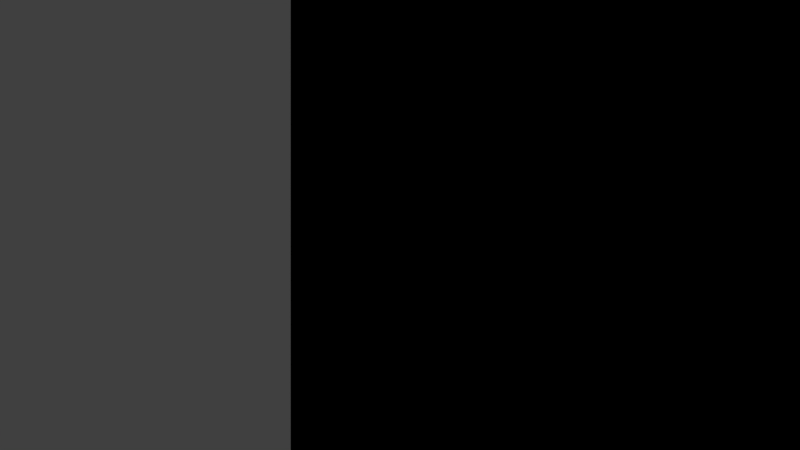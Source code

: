 # Source: map_model.blend  (saved by Blender 2.79.0; exported with 4.5.12 LTS)
import bpy
from mathutils import Matrix  # noqa: F401  (used for matrix-valued properties, if any)

bpy.ops.wm.read_factory_settings(use_empty=True)
scene = bpy.context.scene
scene.name = 'Scene'

# ---- collections
col_collection_1 = bpy.data.collections.new('Collection 1'); scene.collection.children.link(col_collection_1)

# ---- materials (node trees are filled in below, after node groups)
mat_collisions = bpy.data.materials.new('Collisions')
mat_collisions.alpha_threshold = 0.0
mat_collisions.use_transparent_shadow = False
mat_collisions.preview_render_type = 'CUBE'
mat_collisions.roughness = 0.5
mat_collisions.specular_intensity = 0.0
mat_boundingboxes = bpy.data.materials.new('BoundingBoxes')
mat_boundingboxes.alpha_threshold = 0.0
mat_boundingboxes.use_transparent_shadow = False
mat_boundingboxes.preview_render_type = 'CUBE'
mat_boundingboxes.roughness = 0.5
mat_boundingboxes.specular_intensity = 0.0
mat_doors = bpy.data.materials.new('Doors')
mat_doors.alpha_threshold = 0.0
mat_doors.use_transparent_shadow = False
mat_doors.preview_render_type = 'CUBE'
mat_doors.roughness = 0.5
mat_doors.specular_intensity = 0.0
mat_tileatlas = bpy.data.materials.new('tileatlas')
mat_tileatlas.alpha_threshold = 0.0
mat_tileatlas.use_transparent_shadow = False
mat_tileatlas.roughness = 0.5

# ---- material node trees
mat_collisions.use_nodes = True; mat_collisions.node_tree.nodes.clear()
_N = mat_collisions.node_tree.nodes; _L = mat_collisions.node_tree.links
n0 = _N.new('NodeUndefined'); n0.name = 'Output'; n0.location = (300, 300)
n0.inputs[1].default_value = 0.5
n1 = _N.new('ShaderNodeRGB'); n1.name = 'RGB'; n1.location = (20, 260)
n1.outputs[0].default_value = (0.6038, 0.03461, 0.2786, 1.0)
_L.new(n1.outputs[0], n0.inputs[0])
mat_boundingboxes.use_nodes = True; mat_boundingboxes.node_tree.nodes.clear()
_N = mat_boundingboxes.node_tree.nodes; _L = mat_boundingboxes.node_tree.links
n0 = _N.new('NodeUndefined'); n0.name = 'Output'; n0.location = (300, 300)
n0.inputs[1].default_value = 0.3
n1 = _N.new('ShaderNodeRGB'); n1.name = 'RGB'; n1.location = (20, 260)
n1.outputs[0].default_value = (0.6038, 0.5586, 0.007309, 1.0)
_L.new(n1.outputs[0], n0.inputs[0])
mat_doors.use_nodes = True; mat_doors.node_tree.nodes.clear()
_N = mat_doors.node_tree.nodes; _L = mat_doors.node_tree.links
n0 = _N.new('NodeUndefined'); n0.name = 'Output'; n0.location = (300, 300)
n0.inputs[1].default_value = 0.5
n1 = _N.new('ShaderNodeRGB'); n1.name = 'RGB'; n1.location = (60, 260)
n1.outputs[0].default_value = (0.008481, 0.1412, 0.5, 1.0)
_L.new(n1.outputs[0], n0.inputs[0])

# ---- world
world_world = bpy.data.worlds.new('World'); scene.world = world_world
world_world.color = (0.05088, 0.05088, 0.05088)
world_world.use_sun_shadow = False
world_world.sun_shadow_jitter_overblur = 0.0
world_world.cycles.sampling_method = 'MANUAL'

# ---- cameras
cam_camera = bpy.data.cameras.new('Camera')
cam_camera.type = 'ORTHO'
cam_camera.clip_end = 100.0
cam_camera.lens = 35.0
cam_camera.sensor_width = 32.0
cam_camera.sensor_height = 18.0
cam_camera.ortho_scale = 7.314
cam_camera.dof.focus_distance = 0.0
cam_camera.dof.aperture_fstop = 128.0

# ---- meshes
me_cube_035 = bpy.data.meshes.new('Cube.035')
me_cube_035.from_pydata([(0.0, 0.0, 0.0), (0.0, 2.0, 0.0), (2.0, 0.0, 0.0), (2.0, 0.0, 2.0), (2.0, 2.0, 0.0), (2.0, 2.0, 2.0)], [], [(0, 3, 5, 1), (1, 5, 4), (4, 5, 3, 2), (1, 4, 2, 0), (3, 0, 2)])
_uv = me_cube_035.uv_layers.new(name='UVMap')
_uv.uv.foreach_set('vector', [1.0, 1.0, 0.0, 1.007e-07, 0.0, 1.0, 0.0, 1.0, 0.0, 1.0, 0.0, 1.0, 0.0, 0.0, 1.0, 1.0, 0.0, 1.0, 0.0, 1.007e-07, 1.0, 0.0, 0.0, 1.0, 0.0, 0.0, 1.0, 0.0, 1.0, 1.0, 0.0, 1.007e-07, 1.0, 1.0, 1.0, 0.0])
me_cube_035.materials.append(mat_collisions)
me_cube_035.use_remesh_preserve_volume = False
me_cube_035.use_remesh_preserve_attributes = False
me_cube_035.use_mirror_vertex_groups = False
me_cube_035.update()
me_cube_034 = bpy.data.meshes.new('Cube.034')
me_cube_034.from_pydata([(0.0, 2.0, 0.0), (2.0, 0.0, 0.0), (2.0, 2.0, 0.0), (2.0, 2.0, 2.0), (0.0, 0.0, 0.0), (0.0, 2.0, 2.0), (2.0, 0.0, 2.0)], [], [(5, 6, 3), (0, 3, 2), (2, 3, 1), (2, 1, 0), (4, 0, 1), (1, 3, 6), (3, 0, 5), (4, 1, 6), (4, 5, 0), (5, 4, 6)])
_uv = me_cube_034.uv_layers.new(name='UVMap')
_uv.uv.foreach_set('vector', [0.0, 0.0, 0.0, 0.0, 0.0, 0.0, 0.0, 1.0, 0.0, 1.0, 0.0, 0.0, 0.0, 0.0, 0.0, 1.0, 0.0, 0.0, 0.0, 0.0, 0.0, 0.0, 0.0, 1.0, 0.0, 0.0, 0.0, 0.0, 0.0, 0.0, 0.0, 0.0, 0.0, 0.0, 0.0, 0.0, 0.0, 0.0, 0.0, 1.0, 0.0, 0.0, 0.0, 0.0, 0.0, 0.0, 0.0, 0.0, 0.0, 0.0, 0.0, 0.0, 0.0, 1.0, 0.0, 0.0, 0.0, 0.0, 0.0, 0.0])
me_cube_034.materials.append(mat_collisions)
me_cube_034.use_remesh_preserve_volume = False
me_cube_034.use_remesh_preserve_attributes = False
me_cube_034.use_mirror_vertex_groups = False
me_cube_034.update()
me_cube_033 = bpy.data.meshes.new('Cube.033')
me_cube_033.from_pydata([(0.0, 0.0, 0.0), (0.0, 2.0, 0.0), (2.0, 0.0, 0.0), (2.0, 0.0, 2.0), (2.0, 2.0, 0.0), (2.0, 2.0, 2.0)], [], [(0, 3, 5, 1), (1, 5, 4), (4, 5, 3, 2), (1, 4, 2, 0), (3, 0, 2)])
_uv = me_cube_033.uv_layers.new(name='UVMap')
_uv.uv.foreach_set('vector', [1.0, 1.0, 0.0, 1.007e-07, 0.0, 1.0, 0.0, 1.0, 0.0, 1.0, 0.0, 1.0, 0.0, 0.0, 1.0, 1.0, 0.0, 1.0, 0.0, 1.007e-07, 1.0, 0.0, 0.0, 1.0, 0.0, 0.0, 1.0, 0.0, 1.0, 1.0, 0.0, 1.007e-07, 1.0, 1.0, 1.0, 0.0])
me_cube_033.materials.append(mat_collisions)
me_cube_033.use_remesh_preserve_volume = False
me_cube_033.use_remesh_preserve_attributes = False
me_cube_033.use_mirror_vertex_groups = False
me_cube_033.update()
me_cube_032 = bpy.data.meshes.new('Cube.032')
me_cube_032.from_pydata([(0.0, 2.0, 0.0), (2.0, 0.0, 0.0), (2.0, 2.0, 0.0), (2.0, 2.0, 2.0), (0.0, 0.0, 0.0), (0.0, 2.0, 2.0), (2.0, 0.0, 2.0)], [], [(5, 6, 3), (0, 3, 2), (2, 3, 1), (2, 1, 0), (4, 0, 1), (1, 3, 6), (3, 0, 5), (4, 1, 6), (4, 5, 0), (5, 4, 6)])
_uv = me_cube_032.uv_layers.new(name='UVMap')
_uv.uv.foreach_set('vector', [0.0, 0.0, 0.0, 0.0, 0.0, 0.0, 0.0, 1.0, 0.0, 1.0, 0.0, 0.0, 0.0, 0.0, 0.0, 1.0, 0.0, 0.0, 0.0, 0.0, 0.0, 0.0, 0.0, 1.0, 0.0, 0.0, 0.0, 0.0, 0.0, 0.0, 0.0, 0.0, 0.0, 0.0, 0.0, 0.0, 0.0, 0.0, 0.0, 1.0, 0.0, 0.0, 0.0, 0.0, 0.0, 0.0, 0.0, 0.0, 0.0, 0.0, 0.0, 0.0, 0.0, 1.0, 0.0, 0.0, 0.0, 0.0, 0.0, 0.0])
me_cube_032.materials.append(mat_collisions)
me_cube_032.use_remesh_preserve_volume = False
me_cube_032.use_remesh_preserve_attributes = False
me_cube_032.use_mirror_vertex_groups = False
me_cube_032.update()
me_cube_030 = bpy.data.meshes.new('Cube.030')
me_cube_030.from_pydata([(0.0, 0.0, 0.0), (0.0, 0.0, 2.0), (0.0, 2.0, 0.0), (0.0, 2.0, 2.0), (2.0, 0.0, 0.0), (2.0, 0.0, 2.0), (2.0, 2.0, 0.0), (2.0, 2.0, 2.0)], [], [(0, 1, 3, 2), (2, 3, 7, 6), (6, 7, 5, 4), (4, 5, 1, 0), (2, 6, 4, 0), (7, 3, 1, 5)])
_uv = me_cube_030.uv_layers.new(name='UVMap')
_uv.uv.foreach_set('vector', [1.0, 1.0, 0.0, 1.0, 0.0, 0.0, 1.0, 0.0, 1.0, 1.0, 1.192e-07, 1.0, 0.0, 1.788e-07, 1.0, 0.0, 1.0, 1.0, 0.0, 1.0, 0.0, 1.007e-07, 1.0, 0.0, 0.0, 1.0, 0.0, 0.0, 1.0, 0.0, 1.0, 1.0, 0.0, 1.0, 0.0, 0.0, 1.0, 0.0, 1.0, 1.0, 1.0, 0.0, 1.0, 1.0, 5.431e-08, 1.0, 0.0, 0.0])
me_cube_030.materials.append(mat_collisions)
me_cube_030.use_remesh_preserve_volume = False
me_cube_030.use_remesh_preserve_attributes = False
me_cube_030.use_mirror_vertex_groups = False
me_cube_030.update()
me_cube_026 = bpy.data.meshes.new('Cube.026')
me_cube_026.from_pydata([(0.0, 0.0, 0.0), (0.0, 0.0, 2.0), (0.0, 2.0, 0.0), (0.0, 2.0, 2.0), (2.0, 0.0, 0.0), (2.0, 0.0, 2.0), (2.0, 2.0, 0.0), (2.0, 2.0, 2.0)], [], [(0, 1, 3, 2), (2, 3, 7, 6), (6, 7, 5, 4), (4, 5, 1, 0), (2, 6, 4, 0), (7, 3, 1, 5)])
_uv = me_cube_026.uv_layers.new(name='UVMap')
_uv.uv.foreach_set('vector', [1.0, 1.0, 0.0, 1.0, 0.0, 0.0, 1.0, 0.0, 1.0, 1.0, 1.192e-07, 1.0, 0.0, 1.788e-07, 1.0, 0.0, 1.0, 1.0, 0.0, 1.0, 0.0, 1.007e-07, 1.0, 0.0, 0.0, 1.0, 0.0, 0.0, 1.0, 0.0, 1.0, 1.0, 0.0, 1.0, 0.0, 0.0, 1.0, 0.0, 1.0, 1.0, 1.0, 0.0, 1.0, 1.0, 5.431e-08, 1.0, 0.0, 0.0])
me_cube_026.materials.append(mat_collisions)
me_cube_026.use_remesh_preserve_volume = False
me_cube_026.use_remesh_preserve_attributes = False
me_cube_026.use_mirror_vertex_groups = False
me_cube_026.update()
me_cube_031 = bpy.data.meshes.new('Cube.031')
me_cube_031.from_pydata([(0.0, 2.0, 0.0), (2.0, 0.0, 0.0), (2.0, 2.0, 0.0), (2.0, 2.0, 2.0)], [], [(3, 0, 1), (0, 3, 2), (2, 3, 1), (2, 1, 0)])
_uv = me_cube_031.uv_layers.new(name='UVMap')
_uv.uv.foreach_set('vector', [0.0, 1.0, 0.0, 1.0, 0.0, 0.0, 0.0, 1.0, 0.0, 1.0, 0.0, 0.0, 0.0, 0.0, 0.0, 1.0, 0.0, 0.0, 0.0, 0.0, 0.0, 0.0, 0.0, 1.0])
me_cube_031.materials.append(mat_collisions)
me_cube_031.use_remesh_preserve_volume = False
me_cube_031.use_remesh_preserve_attributes = False
me_cube_031.use_mirror_vertex_groups = False
me_cube_031.update()
me_cube_029 = bpy.data.meshes.new('Cube.029')
me_cube_029.from_pydata([(0.0, 0.0, 0.0), (0.0, 2.0, 0.0), (2.0, 0.0, 0.0), (2.0, 0.0, 2.0), (2.0, 2.0, 0.0), (2.0, 2.0, 2.0)], [], [(0, 3, 5, 1), (1, 5, 4), (4, 5, 3, 2), (1, 4, 2, 0), (3, 0, 2)])
_uv = me_cube_029.uv_layers.new(name='UVMap')
_uv.uv.foreach_set('vector', [1.0, 1.0, 0.0, 1.007e-07, 0.0, 1.0, 0.0, 1.0, 0.0, 1.0, 0.0, 1.0, 0.0, 0.0, 1.0, 1.0, 0.0, 1.0, 0.0, 1.007e-07, 1.0, 0.0, 0.0, 1.0, 0.0, 0.0, 1.0, 0.0, 1.0, 1.0, 0.0, 1.007e-07, 1.0, 1.0, 1.0, 0.0])
me_cube_029.materials.append(mat_collisions)
me_cube_029.use_remesh_preserve_volume = False
me_cube_029.use_remesh_preserve_attributes = False
me_cube_029.use_mirror_vertex_groups = False
me_cube_029.update()
me_cube_023 = bpy.data.meshes.new('Cube.023')
me_cube_023.from_pydata([(0.0, 0.0, 0.0), (0.0, 2.0, 0.0), (2.0, 0.0, 0.0), (2.0, 0.0, 2.0), (2.0, 2.0, 0.0), (2.0, 2.0, 2.0)], [], [(0, 3, 5, 1), (1, 5, 4), (4, 5, 3, 2), (1, 4, 2, 0), (3, 0, 2)])
_uv = me_cube_023.uv_layers.new(name='UVMap')
_uv.uv.foreach_set('vector', [1.0, 1.0, 0.0, 1.007e-07, 0.0, 1.0, 0.0, 1.0, 0.0, 1.0, 0.0, 1.0, 0.0, 0.0, 1.0, 1.0, 0.0, 1.0, 0.0, 1.007e-07, 1.0, 0.0, 0.0, 1.0, 0.0, 0.0, 1.0, 0.0, 1.0, 1.0, 0.0, 1.007e-07, 1.0, 1.0, 1.0, 0.0])
me_cube_023.materials.append(mat_collisions)
me_cube_023.use_remesh_preserve_volume = False
me_cube_023.use_remesh_preserve_attributes = False
me_cube_023.use_mirror_vertex_groups = False
me_cube_023.update()
me_cube_021 = bpy.data.meshes.new('Cube.021')
me_cube_021.from_pydata([(0.0, 0.0, 0.0), (0.0, 0.0, 2.0), (0.0, 2.0, 0.0), (0.0, 2.0, 2.0), (2.0, 0.0, 0.0), (2.0, 0.0, 2.0), (2.0, 2.0, 0.0), (2.0, 2.0, 2.0)], [], [(0, 1, 3, 2), (2, 3, 7, 6), (6, 7, 5, 4), (4, 5, 1, 0), (2, 6, 4, 0), (7, 3, 1, 5)])
_uv = me_cube_021.uv_layers.new(name='UVMap')
_uv.uv.foreach_set('vector', [1.0, 1.0, 0.0, 1.0, 0.0, 0.0, 1.0, 0.0, 1.0, 1.0, 1.192e-07, 1.0, 0.0, 1.788e-07, 1.0, 0.0, 1.0, 1.0, 0.0, 1.0, 0.0, 1.007e-07, 1.0, 0.0, 0.0, 1.0, 0.0, 0.0, 1.0, 0.0, 1.0, 1.0, 0.0, 1.0, 0.0, 0.0, 1.0, 0.0, 1.0, 1.0, 1.0, 0.0, 1.0, 1.0, 5.431e-08, 1.0, 0.0, 0.0])
me_cube_021.materials.append(mat_collisions)
me_cube_021.use_remesh_preserve_volume = False
me_cube_021.use_remesh_preserve_attributes = False
me_cube_021.use_mirror_vertex_groups = False
me_cube_021.update()
me_cube_019 = bpy.data.meshes.new('Cube.019')
me_cube_019.from_pydata([(0.0, 0.0, 0.0), (0.0, 0.0, 2.0), (0.0, 2.0, 0.0), (0.0, 2.0, 2.0), (2.0, 0.0, 0.0), (2.0, 0.0, 2.0), (2.0, 2.0, 0.0), (2.0, 2.0, 2.0)], [], [(0, 1, 3, 2), (2, 3, 7, 6), (6, 7, 5, 4), (4, 5, 1, 0), (2, 6, 4, 0), (7, 3, 1, 5)])
_uv = me_cube_019.uv_layers.new(name='UVMap')
_uv.uv.foreach_set('vector', [1.0, 1.0, 0.0, 1.0, 0.0, 0.0, 1.0, 0.0, 1.0, 1.0, 1.192e-07, 1.0, 0.0, 1.788e-07, 1.0, 0.0, 1.0, 1.0, 0.0, 1.0, 0.0, 1.007e-07, 1.0, 0.0, 0.0, 1.0, 0.0, 0.0, 1.0, 0.0, 1.0, 1.0, 0.0, 1.0, 0.0, 0.0, 1.0, 0.0, 1.0, 1.0, 1.0, 0.0, 1.0, 1.0, 5.431e-08, 1.0, 0.0, 0.0])
me_cube_019.materials.append(mat_collisions)
me_cube_019.use_remesh_preserve_volume = False
me_cube_019.use_remesh_preserve_attributes = False
me_cube_019.use_mirror_vertex_groups = False
me_cube_019.update()
me_cube_018 = bpy.data.meshes.new('Cube.018')
me_cube_018.from_pydata([(0.0, 0.0, 0.0), (0.0, 0.0, 2.0), (0.0, 2.0, 0.0), (0.0, 2.0, 2.0), (2.0, 0.0, 0.0), (2.0, 0.0, 2.0), (2.0, 2.0, 0.0), (2.0, 2.0, 2.0)], [], [(0, 1, 3, 2), (2, 3, 7, 6), (6, 7, 5, 4), (4, 5, 1, 0), (2, 6, 4, 0), (7, 3, 1, 5)])
_uv = me_cube_018.uv_layers.new(name='UVMap')
_uv.uv.foreach_set('vector', [1.0, 1.0, 0.0, 1.0, 0.0, 0.0, 1.0, 0.0, 1.0, 1.0, 1.192e-07, 1.0, 0.0, 1.788e-07, 1.0, 0.0, 1.0, 1.0, 0.0, 1.0, 0.0, 1.007e-07, 1.0, 0.0, 0.0, 1.0, 0.0, 0.0, 1.0, 0.0, 1.0, 1.0, 0.0, 1.0, 0.0, 0.0, 1.0, 0.0, 1.0, 1.0, 1.0, 0.0, 1.0, 1.0, 5.431e-08, 1.0, 0.0, 0.0])
me_cube_018.materials.append(mat_collisions)
me_cube_018.use_remesh_preserve_volume = False
me_cube_018.use_remesh_preserve_attributes = False
me_cube_018.use_mirror_vertex_groups = False
me_cube_018.update()
me_cube_016 = bpy.data.meshes.new('Cube.016')
me_cube_016.from_pydata([(0.0, 0.0, 0.0), (0.0, 0.0, 2.0), (0.0, 2.0, 0.0), (0.0, 2.0, 2.0), (2.0, 0.0, 0.0), (2.0, 0.0, 2.0), (2.0, 2.0, 0.0), (2.0, 2.0, 2.0)], [], [(0, 1, 3, 2), (2, 3, 7, 6), (6, 7, 5, 4), (4, 5, 1, 0), (2, 6, 4, 0), (7, 3, 1, 5)])
_uv = me_cube_016.uv_layers.new(name='UVMap')
_uv.uv.foreach_set('vector', [1.0, 1.0, 0.0, 1.0, 0.0, 0.0, 1.0, 0.0, 1.0, 1.0, 1.192e-07, 1.0, 0.0, 1.788e-07, 1.0, 0.0, 1.0, 1.0, 0.0, 1.0, 0.0, 1.007e-07, 1.0, 0.0, 0.0, 1.0, 0.0, 0.0, 1.0, 0.0, 1.0, 1.0, 0.0, 1.0, 0.0, 0.0, 1.0, 0.0, 1.0, 1.0, 1.0, 0.0, 1.0, 1.0, 5.431e-08, 1.0, 0.0, 0.0])
me_cube_016.materials.append(mat_boundingboxes)
me_cube_016.use_remesh_preserve_volume = False
me_cube_016.use_remesh_preserve_attributes = False
me_cube_016.use_mirror_vertex_groups = False
me_cube_016.update()
me_cube_012 = bpy.data.meshes.new('Cube.012')
me_cube_012.from_pydata([(0.0, 0.0, 0.0), (0.0, 0.0, 2.0), (0.0, 2.0, 0.0), (0.0, 2.0, 2.0), (2.0, 0.0, 0.0), (2.0, 0.0, 2.0), (2.0, 2.0, 0.0), (2.0, 2.0, 2.0)], [], [(0, 1, 3, 2), (2, 3, 7, 6), (6, 7, 5, 4), (4, 5, 1, 0), (2, 6, 4, 0), (7, 3, 1, 5)])
_uv = me_cube_012.uv_layers.new(name='UVMap')
_uv.uv.foreach_set('vector', [1.0, 1.0, 0.0, 1.0, 0.0, 0.0, 1.0, 0.0, 1.0, 1.0, 1.192e-07, 1.0, 0.0, 1.788e-07, 1.0, 0.0, 1.0, 1.0, 0.0, 1.0, 0.0, 1.007e-07, 1.0, 0.0, 0.0, 1.0, 0.0, 0.0, 1.0, 0.0, 1.0, 1.0, 0.0, 1.0, 0.0, 0.0, 1.0, 0.0, 1.0, 1.0, 1.0, 0.0, 1.0, 1.0, 5.431e-08, 1.0, 0.0, 0.0])
me_cube_012.materials.append(mat_boundingboxes)
me_cube_012.use_remesh_preserve_volume = False
me_cube_012.use_remesh_preserve_attributes = False
me_cube_012.use_mirror_vertex_groups = False
me_cube_012.update()
me_cube_017 = bpy.data.meshes.new('Cube.017')
me_cube_017.from_pydata([(0.0, 0.0, 0.0), (0.0, 0.0, 1.0), (0.0, 1.0, 0.0), (0.0, 1.0, 1.0), (1.0, 0.0, 0.0), (1.0, 0.0, 1.0), (1.0, 1.0, 0.0), (1.0, 1.0, 1.0)], [], [(0, 1, 3, 2), (2, 3, 7, 6), (6, 7, 5, 4), (4, 5, 1, 0), (2, 6, 4, 0), (7, 3, 1, 5)])
_uv = me_cube_017.uv_layers.new(name='UVMap')
_uv.uv.foreach_set('vector', [1.0, 1.0, 0.0, 1.0, 0.0, 0.0, 1.0, 0.0, 1.0, 1.0, 1.192e-07, 1.0, 0.0, 1.788e-07, 1.0, 0.0, 1.0, 1.0, 0.0, 1.0, 0.0, 1.007e-07, 1.0, 0.0, 0.0, 1.0, 0.0, 0.0, 1.0, 0.0, 1.0, 1.0, 0.0, 1.0, 0.0, 0.0, 1.0, 0.0, 1.0, 1.0, 1.0, 0.0, 1.0, 1.0, 5.431e-08, 1.0, 0.0, 0.0])
me_cube_017.materials.append(mat_doors)
me_cube_017.use_remesh_preserve_volume = False
me_cube_017.use_remesh_preserve_attributes = False
me_cube_017.use_mirror_vertex_groups = False
me_cube_017.update()
me_plane_001 = bpy.data.meshes.new('Plane.001')
me_plane_001.from_pydata([(16.0, 6.0, 1.0), (20.0, 8.0, 1.0), (32.0, 20.0, 1.0), (16.0, 12.0, 1.0), (16.0, 8.0, 1.0), (20.0, 12.0, 1.0), (20.0, 16.0, 1.0), (16.0, 10.0, 1.0), (24.0, 20.0, 1.0), (16.0, 16.0, 1.0), (24.0, 18.0, 1.0), (16.0, 14.0, 1.0), (22.0, 22.0, 1.0), (16.0, 20.0, 1.0), (16.0, 18.0, 1.0), (20.0, 6.0, 1.0), (18.0, 6.0, 1.0), (18.0, 22.0, 1.0), (16.0, 22.0, 1.0), (20.0, 14.0, 1.0), (18.0, 8.0, 1.0), (20.0, 10.0, 1.0), (18.0, 10.0, 1.0), (18.0, 12.0, 1.0), (18.0, 14.0, 1.0), (18.0, 16.0, 1.0), (18.0, 18.0, 1.0), (18.0, 20.0, 1.0), (34.0, 20.0, 1.0), (20.0, 22.0, 1.0), (32.0, 18.0, 1.0), (30.0, 18.0, 1.0), (24.0, 22.0, 1.0), (30.0, 20.0, 1.0), (26.0, 22.0, 1.0), (30.0, 22.0, 1.0), (28.0, 22.0, 1.0), (32.0, 22.0, 1.0), (34.0, 18.0, 1.0), (34.0, 22.0, 1.0), (26.0, 18.0, 1.0), (20.0, 18.0, 1.0), (22.0, 18.0, 1.0), (28.0, 18.0, 1.0), (20.0, 20.0, 1.0), (22.0, 20.0, 1.0), (26.0, 20.0, 1.0), (28.0, 20.0, 1.0), (32.0, 18.0, 1.0)], [], [(0, 16, 20, 4), (4, 20, 22, 7), (7, 22, 23, 3), (3, 23, 24, 11), (11, 24, 25, 9), (9, 25, 26, 14), (14, 26, 27, 13), (13, 27, 17, 18), (16, 15, 1, 20), (20, 1, 21, 22), (22, 21, 5, 23), (23, 5, 19, 24), (24, 19, 6, 25), (25, 6, 41, 26), (26, 41, 44, 27), (27, 44, 29, 17), (44, 45, 12, 29), (45, 8, 32, 12), (8, 46, 34, 32), (46, 47, 36, 34), (47, 33, 35, 36), (33, 2, 37, 35), (2, 28, 39, 37), (41, 42, 45, 44), (42, 10, 8, 45), (10, 40, 46, 8), (40, 43, 47, 46), (43, 31, 33, 47), (31, 30, 2, 33), (48, 38, 28, 2)])
_uv = me_plane_001.uv_layers.new(name='UVMap')
_uv.uv.foreach_set('vector', [0.0, 0.9854, 0.01562, 0.9854, 0.01562, 1.001, 0.0, 1.001, 0.0, 0.9854, 0.01562, 0.9854, 0.01562, 1.001, 0.0, 1.001, 0.0, 0.9854, 0.01562, 0.9854, 0.01562, 1.001, 0.0, 1.001, 0.0, 0.9854, 0.01562, 0.9854, 0.01562, 1.001, 0.0, 1.001, 0.0, 0.9854, 0.01562, 0.9854, 0.01562, 1.001, 0.0, 1.001, 0.0, 0.9854, 0.01562, 0.9854, 0.01562, 1.001, 0.0, 1.001, 0.0, 0.9854, 0.01562, 0.9854, 0.01562, 1.001, 0.0, 1.001, 0.0, 0.9854, 0.01562, 0.9854, 0.01562, 1.001, 0.0, 1.001, 0.0, 0.9854, 0.01562, 0.9854, 0.01562, 1.001, 0.0, 1.001, 0.0, 0.9854, 0.01562, 0.9854, 0.01562, 1.001, 0.0, 1.001, 0.0, 0.9854, 0.01562, 0.9854, 0.01562, 1.001, 0.0, 1.001, 0.0, 0.9854, 0.01562, 0.9854, 0.01562, 1.001, 0.0, 1.001, 0.0, 0.9854, 0.01562, 0.9854, 0.01562, 1.001, 0.0, 1.001, 0.0, 0.9854, 0.01562, 0.9854, 0.01562, 1.001, 0.0, 1.001, 0.0, 0.9854, 0.01562, 0.9854, 0.01562, 1.001, 0.0, 1.001, 0.0, 0.9854, 0.01562, 0.9854, 0.01562, 1.001, 0.0, 1.001, 0.0, 0.9854, 0.01562, 0.9854, 0.01562, 1.001, 0.0, 1.001, 0.0, 0.9854, 0.01562, 0.9854, 0.01562, 1.001, 0.0, 1.001, 0.0, 0.9854, 0.01562, 0.9854, 0.01562, 1.001, 0.0, 1.001, 0.0, 0.9854, 0.01562, 0.9854, 0.01562, 1.001, 0.0, 1.001, 0.0, 0.9854, 0.01562, 0.9854, 0.01562, 1.001, 0.0, 1.001, 0.0, 0.9854, 0.01562, 0.9854, 0.01562, 1.001, 0.0, 1.001, 0.0, 0.9854, 0.01562, 0.9854, 0.01562, 1.001, 0.0, 1.001, 0.0, 0.9854, 0.01562, 0.9854, 0.01562, 1.001, 0.0, 1.001, 0.0, 0.9854, 0.01562, 0.9854, 0.01562, 1.001, 0.0, 1.001, 0.0, 0.9854, 0.01562, 0.9854, 0.01562, 1.001, 0.0, 1.001, 0.0, 0.9854, 0.01562, 0.9854, 0.01562, 1.001, 0.0, 1.001, 0.0, 0.9854, 0.01562, 0.9854, 0.01562, 1.001, 0.0, 1.001, 0.0, 0.9854, 0.01562, 0.9854, 0.01562, 1.001, 0.0, 1.001, 0.0, 0.9854, 0.01562, 0.9854, 0.01562, 1.001, 0.0, 1.001])
me_plane_001.materials.append(mat_tileatlas)
me_plane_001.use_remesh_preserve_volume = False
me_plane_001.use_remesh_preserve_attributes = False
me_plane_001.use_mirror_vertex_groups = False
me_plane_001.update()
me_cube_015 = bpy.data.meshes.new('Cube.015')
me_cube_015.from_pydata([(0.0, 0.0, 0.0), (0.0, 0.0, 2.0), (0.0, 2.0, 0.0), (0.0, 2.0, 2.0), (2.0, 0.0, 0.0), (2.0, 0.0, 2.0), (2.0, 2.0, 0.0), (2.0, 2.0, 2.0)], [], [(0, 1, 3, 2), (2, 3, 7, 6), (6, 7, 5, 4), (4, 5, 1, 0), (2, 6, 4, 0), (7, 3, 1, 5)])
_uv = me_cube_015.uv_layers.new(name='UVMap')
_uv.uv.foreach_set('vector', [1.0, 1.0, 0.0, 1.0, 0.0, 0.0, 1.0, 0.0, 1.0, 1.0, 1.192e-07, 1.0, 0.0, 1.788e-07, 1.0, 0.0, 1.0, 1.0, 0.0, 1.0, 0.0, 1.007e-07, 1.0, 0.0, 0.0, 1.0, 0.0, 0.0, 1.0, 0.0, 1.0, 1.0, 0.0, 1.0, 0.0, 0.0, 1.0, 0.0, 1.0, 1.0, 1.0, 0.0, 1.0, 1.0, 5.431e-08, 1.0, 0.0, 0.0])
me_cube_015.materials.append(mat_collisions)
me_cube_015.use_remesh_preserve_volume = False
me_cube_015.use_remesh_preserve_attributes = False
me_cube_015.use_mirror_vertex_groups = False
me_cube_015.update()
me_cube_014 = bpy.data.meshes.new('Cube.014')
me_cube_014.from_pydata([(0.0, 0.0, 0.0), (0.0, 0.0, 2.0), (0.0, 2.0, 0.0), (0.0, 2.0, 2.0), (2.0, 0.0, 0.0), (2.0, 0.0, 2.0), (2.0, 2.0, 0.0), (2.0, 2.0, 2.0)], [], [(0, 1, 3, 2), (2, 3, 7, 6), (6, 7, 5, 4), (4, 5, 1, 0), (2, 6, 4, 0), (7, 3, 1, 5)])
_uv = me_cube_014.uv_layers.new(name='UVMap')
_uv.uv.foreach_set('vector', [1.0, 1.0, 0.0, 1.0, 0.0, 0.0, 1.0, 0.0, 1.0, 1.0, 1.192e-07, 1.0, 0.0, 1.788e-07, 1.0, 0.0, 1.0, 1.0, 0.0, 1.0, 0.0, 1.007e-07, 1.0, 0.0, 0.0, 1.0, 0.0, 0.0, 1.0, 0.0, 1.0, 1.0, 0.0, 1.0, 0.0, 0.0, 1.0, 0.0, 1.0, 1.0, 1.0, 0.0, 1.0, 1.0, 5.431e-08, 1.0, 0.0, 0.0])
me_cube_014.materials.append(mat_collisions)
me_cube_014.use_remesh_preserve_volume = False
me_cube_014.use_remesh_preserve_attributes = False
me_cube_014.use_mirror_vertex_groups = False
me_cube_014.update()
me_cube_013 = bpy.data.meshes.new('Cube.013')
me_cube_013.from_pydata([(0.0, 0.0, 0.0), (0.0, 0.0, 2.0), (0.0, 2.0, 0.0), (0.0, 2.0, 2.0), (2.0, 0.0, 0.0), (2.0, 0.0, 2.0), (2.0, 2.0, 0.0), (2.0, 2.0, 2.0)], [], [(0, 1, 3, 2), (2, 3, 7, 6), (6, 7, 5, 4), (4, 5, 1, 0), (2, 6, 4, 0), (7, 3, 1, 5)])
_uv = me_cube_013.uv_layers.new(name='UVMap')
_uv.uv.foreach_set('vector', [1.0, 1.0, 0.0, 1.0, 0.0, 0.0, 1.0, 0.0, 1.0, 1.0, 1.192e-07, 1.0, 0.0, 1.788e-07, 1.0, 0.0, 1.0, 1.0, 0.0, 1.0, 0.0, 1.007e-07, 1.0, 0.0, 0.0, 1.0, 0.0, 0.0, 1.0, 0.0, 1.0, 1.0, 0.0, 1.0, 0.0, 0.0, 1.0, 0.0, 1.0, 1.0, 1.0, 0.0, 1.0, 1.0, 5.431e-08, 1.0, 0.0, 0.0])
me_cube_013.materials.append(mat_collisions)
me_cube_013.use_remesh_preserve_volume = False
me_cube_013.use_remesh_preserve_attributes = False
me_cube_013.use_mirror_vertex_groups = False
me_cube_013.update()
me_cube_011 = bpy.data.meshes.new('Cube.011')
me_cube_011.from_pydata([(0.0, 0.0, 0.0), (0.0, 0.0, 2.0), (0.0, 2.0, 0.0), (0.0, 2.0, 2.0), (2.0, 0.0, 0.0), (2.0, 0.0, 2.0), (2.0, 2.0, 0.0), (2.0, 2.0, 2.0)], [], [(0, 1, 3, 2), (2, 3, 7, 6), (6, 7, 5, 4), (4, 5, 1, 0), (2, 6, 4, 0), (7, 3, 1, 5)])
_uv = me_cube_011.uv_layers.new(name='UVMap')
_uv.uv.foreach_set('vector', [1.0, 1.0, 0.0, 1.0, 0.0, 0.0, 1.0, 0.0, 1.0, 1.0, 1.192e-07, 1.0, 0.0, 1.788e-07, 1.0, 0.0, 1.0, 1.0, 0.0, 1.0, 0.0, 1.007e-07, 1.0, 0.0, 0.0, 1.0, 0.0, 0.0, 1.0, 0.0, 1.0, 1.0, 0.0, 1.0, 0.0, 0.0, 1.0, 0.0, 1.0, 1.0, 1.0, 0.0, 1.0, 1.0, 5.431e-08, 1.0, 0.0, 0.0])
me_cube_011.materials.append(mat_collisions)
me_cube_011.use_remesh_preserve_volume = False
me_cube_011.use_remesh_preserve_attributes = False
me_cube_011.use_mirror_vertex_groups = False
me_cube_011.update()
me_cube_010 = bpy.data.meshes.new('Cube.010')
me_cube_010.from_pydata([(0.0, 0.0, 0.0), (0.0, 0.0, 2.0), (0.0, 2.0, 0.0), (0.0, 2.0, 2.0), (2.0, 0.0, 0.0), (2.0, 0.0, 2.0), (2.0, 2.0, 0.0), (2.0, 2.0, 2.0)], [], [(0, 1, 3, 2), (2, 3, 7, 6), (6, 7, 5, 4), (4, 5, 1, 0), (2, 6, 4, 0), (7, 3, 1, 5)])
_uv = me_cube_010.uv_layers.new(name='UVMap')
_uv.uv.foreach_set('vector', [1.0, 1.0, 0.0, 1.0, 0.0, 0.0, 1.0, 0.0, 1.0, 1.0, 1.192e-07, 1.0, 0.0, 1.788e-07, 1.0, 0.0, 1.0, 1.0, 0.0, 1.0, 0.0, 1.007e-07, 1.0, 0.0, 0.0, 1.0, 0.0, 0.0, 1.0, 0.0, 1.0, 1.0, 0.0, 1.0, 0.0, 0.0, 1.0, 0.0, 1.0, 1.0, 1.0, 0.0, 1.0, 1.0, 5.431e-08, 1.0, 0.0, 0.0])
me_cube_010.materials.append(mat_collisions)
me_cube_010.use_remesh_preserve_volume = False
me_cube_010.use_remesh_preserve_attributes = False
me_cube_010.use_mirror_vertex_groups = False
me_cube_010.update()
me_cube_009 = bpy.data.meshes.new('Cube.009')
me_cube_009.from_pydata([(0.0, 0.0, 0.0), (0.0, 0.0, 2.0), (0.0, 2.0, 0.0), (0.0, 2.0, 2.0), (2.0, 0.0, 0.0), (2.0, 0.0, 2.0), (2.0, 2.0, 0.0), (2.0, 2.0, 2.0)], [], [(0, 1, 3, 2), (2, 3, 7, 6), (6, 7, 5, 4), (4, 5, 1, 0), (2, 6, 4, 0), (7, 3, 1, 5)])
_uv = me_cube_009.uv_layers.new(name='UVMap')
_uv.uv.foreach_set('vector', [1.0, 1.0, 0.0, 1.0, 0.0, 0.0, 1.0, 0.0, 1.0, 1.0, 1.192e-07, 1.0, 0.0, 1.788e-07, 1.0, 0.0, 1.0, 1.0, 0.0, 1.0, 0.0, 1.007e-07, 1.0, 0.0, 0.0, 1.0, 0.0, 0.0, 1.0, 0.0, 1.0, 1.0, 0.0, 1.0, 0.0, 0.0, 1.0, 0.0, 1.0, 1.0, 1.0, 0.0, 1.0, 1.0, 5.431e-08, 1.0, 0.0, 0.0])
me_cube_009.materials.append(mat_collisions)
me_cube_009.use_remesh_preserve_volume = False
me_cube_009.use_remesh_preserve_attributes = False
me_cube_009.use_mirror_vertex_groups = False
me_cube_009.update()
me_cube_008 = bpy.data.meshes.new('Cube.008')
me_cube_008.from_pydata([(0.0, 0.0, 0.0), (0.0, 0.0, 2.0), (0.0, 2.0, 0.0), (0.0, 2.0, 2.0), (2.0, 0.0, 0.0), (2.0, 0.0, 2.0), (2.0, 2.0, 0.0), (2.0, 2.0, 2.0)], [], [(0, 1, 3, 2), (2, 3, 7, 6), (6, 7, 5, 4), (4, 5, 1, 0), (2, 6, 4, 0), (7, 3, 1, 5)])
_uv = me_cube_008.uv_layers.new(name='UVMap')
_uv.uv.foreach_set('vector', [1.0, 1.0, 0.0, 1.0, 0.0, 0.0, 1.0, 0.0, 1.0, 1.0, 1.192e-07, 1.0, 0.0, 1.788e-07, 1.0, 0.0, 1.0, 1.0, 0.0, 1.0, 0.0, 1.007e-07, 1.0, 0.0, 0.0, 1.0, 0.0, 0.0, 1.0, 0.0, 1.0, 1.0, 0.0, 1.0, 0.0, 0.0, 1.0, 0.0, 1.0, 1.0, 1.0, 0.0, 1.0, 1.0, 5.431e-08, 1.0, 0.0, 0.0])
me_cube_008.materials.append(mat_collisions)
me_cube_008.use_remesh_preserve_volume = False
me_cube_008.use_remesh_preserve_attributes = False
me_cube_008.use_mirror_vertex_groups = False
me_cube_008.update()
me_cube_007 = bpy.data.meshes.new('Cube.007')
me_cube_007.from_pydata([(0.0, 0.0, 0.0), (0.0, 0.0, 1.0), (0.0, 1.0, 0.0), (0.0, 1.0, 1.0), (1.0, 0.0, 0.0), (1.0, 0.0, 1.0), (1.0, 1.0, 0.0), (1.0, 1.0, 1.0)], [], [(0, 1, 3, 2), (2, 3, 7, 6), (6, 7, 5, 4), (4, 5, 1, 0), (2, 6, 4, 0), (7, 3, 1, 5)])
_uv = me_cube_007.uv_layers.new(name='UVMap')
_uv.uv.foreach_set('vector', [1.0, 1.0, 0.0, 1.0, 0.0, 0.0, 1.0, 0.0, 1.0, 1.0, 1.192e-07, 1.0, 0.0, 1.788e-07, 1.0, 0.0, 1.0, 1.0, 0.0, 1.0, 0.0, 1.007e-07, 1.0, 0.0, 0.0, 1.0, 0.0, 0.0, 1.0, 0.0, 1.0, 1.0, 0.0, 1.0, 0.0, 0.0, 1.0, 0.0, 1.0, 1.0, 1.0, 0.0, 1.0, 1.0, 5.431e-08, 1.0, 0.0, 0.0])
me_cube_007.materials.append(mat_doors)
me_cube_007.use_remesh_preserve_volume = False
me_cube_007.use_remesh_preserve_attributes = False
me_cube_007.use_mirror_vertex_groups = False
me_cube_007.update()
me_cube_006 = bpy.data.meshes.new('Cube.006')
me_cube_006.from_pydata([(0.0, 0.0, 0.0), (0.0, 0.0, 2.0), (0.0, 2.0, 0.0), (0.0, 2.0, 2.0), (2.0, 0.0, 0.0), (2.0, 0.0, 2.0), (2.0, 2.0, 0.0), (2.0, 2.0, 2.0)], [], [(0, 1, 3, 2), (2, 3, 7, 6), (6, 7, 5, 4), (4, 5, 1, 0), (2, 6, 4, 0), (7, 3, 1, 5)])
_uv = me_cube_006.uv_layers.new(name='UVMap')
_uv.uv.foreach_set('vector', [1.0, 1.0, 0.0, 1.0, 0.0, 0.0, 1.0, 0.0, 1.0, 1.0, 1.192e-07, 1.0, 0.0, 1.788e-07, 1.0, 0.0, 1.0, 1.0, 0.0, 1.0, 0.0, 1.007e-07, 1.0, 0.0, 0.0, 1.0, 0.0, 0.0, 1.0, 0.0, 1.0, 1.0, 0.0, 1.0, 0.0, 0.0, 1.0, 0.0, 1.0, 1.0, 1.0, 0.0, 1.0, 1.0, 5.431e-08, 1.0, 0.0, 0.0])
me_cube_006.materials.append(mat_collisions)
me_cube_006.use_remesh_preserve_volume = False
me_cube_006.use_remesh_preserve_attributes = False
me_cube_006.use_mirror_vertex_groups = False
me_cube_006.update()
me_cube_005 = bpy.data.meshes.new('Cube.005')
me_cube_005.from_pydata([(0.0, 0.0, 0.0), (0.0, 0.0, 2.0), (0.0, 2.0, 0.0), (0.0, 2.0, 2.0), (2.0, 0.0, 0.0), (2.0, 0.0, 2.0), (2.0, 2.0, 0.0), (2.0, 2.0, 2.0)], [], [(0, 1, 3, 2), (2, 3, 7, 6), (6, 7, 5, 4), (4, 5, 1, 0), (2, 6, 4, 0), (7, 3, 1, 5)])
_uv = me_cube_005.uv_layers.new(name='UVMap')
_uv.uv.foreach_set('vector', [1.0, 1.0, 0.0, 1.0, 0.0, 0.0, 1.0, 0.0, 1.0, 1.0, 1.192e-07, 1.0, 0.0, 1.788e-07, 1.0, 0.0, 1.0, 1.0, 0.0, 1.0, 0.0, 1.007e-07, 1.0, 0.0, 0.0, 1.0, 0.0, 0.0, 1.0, 0.0, 1.0, 1.0, 0.0, 1.0, 0.0, 0.0, 1.0, 0.0, 1.0, 1.0, 1.0, 0.0, 1.0, 1.0, 5.431e-08, 1.0, 0.0, 0.0])
me_cube_005.materials.append(mat_collisions)
me_cube_005.use_remesh_preserve_volume = False
me_cube_005.use_remesh_preserve_attributes = False
me_cube_005.use_mirror_vertex_groups = False
me_cube_005.update()
me_cube_004 = bpy.data.meshes.new('Cube.004')
me_cube_004.from_pydata([(0.0, 0.0, 0.0), (0.0, 0.0, 2.0), (0.0, 2.0, 0.0), (0.0, 2.0, 2.0), (2.0, 0.0, 0.0), (2.0, 0.0, 2.0), (2.0, 2.0, 0.0), (2.0, 2.0, 2.0)], [], [(0, 1, 3, 2), (2, 3, 7, 6), (6, 7, 5, 4), (4, 5, 1, 0), (2, 6, 4, 0), (7, 3, 1, 5)])
_uv = me_cube_004.uv_layers.new(name='UVMap')
_uv.uv.foreach_set('vector', [1.0, 1.0, 0.0, 1.0, 0.0, 0.0, 1.0, 0.0, 1.0, 1.0, 1.192e-07, 1.0, 0.0, 1.788e-07, 1.0, 0.0, 1.0, 1.0, 0.0, 1.0, 0.0, 1.007e-07, 1.0, 0.0, 0.0, 1.0, 0.0, 0.0, 1.0, 0.0, 1.0, 1.0, 0.0, 1.0, 0.0, 0.0, 1.0, 0.0, 1.0, 1.0, 1.0, 0.0, 1.0, 1.0, 5.431e-08, 1.0, 0.0, 0.0])
me_cube_004.materials.append(mat_collisions)
me_cube_004.use_remesh_preserve_volume = False
me_cube_004.use_remesh_preserve_attributes = False
me_cube_004.use_mirror_vertex_groups = False
me_cube_004.update()
me_cube_000 = bpy.data.meshes.new('Cube.000')
me_cube_000.from_pydata([(0.0, 0.0, 0.0), (0.0, 0.0, 2.0), (0.0, 2.0, 0.0), (0.0, 2.0, 2.0), (2.0, 0.0, 0.0), (2.0, 0.0, 2.0), (2.0, 2.0, 0.0), (2.0, 2.0, 2.0)], [], [(0, 1, 3, 2), (2, 3, 7, 6), (6, 7, 5, 4), (4, 5, 1, 0), (2, 6, 4, 0), (7, 3, 1, 5)])
_uv = me_cube_000.uv_layers.new(name='UVMap')
_uv.uv.foreach_set('vector', [1.0, 1.0, 0.0, 1.0, 0.0, 0.0, 1.0, 0.0, 1.0, 1.0, 1.192e-07, 1.0, 0.0, 1.788e-07, 1.0, 0.0, 1.0, 1.0, 0.0, 1.0, 0.0, 1.007e-07, 1.0, 0.0, 0.0, 1.0, 0.0, 0.0, 1.0, 0.0, 1.0, 1.0, 0.0, 1.0, 0.0, 0.0, 1.0, 0.0, 1.0, 1.0, 1.0, 0.0, 1.0, 1.0, 5.431e-08, 1.0, 0.0, 0.0])
me_cube_000.materials.append(mat_collisions)
me_cube_000.use_remesh_preserve_volume = False
me_cube_000.use_remesh_preserve_attributes = False
me_cube_000.use_mirror_vertex_groups = False
me_cube_000.update()
me_cube_003 = bpy.data.meshes.new('Cube.003')
me_cube_003.from_pydata([(0.0, 0.0, 0.0), (0.0, 0.0, 2.0), (0.0, 2.0, 0.0), (0.0, 2.0, 2.0), (2.0, 0.0, 0.0), (2.0, 0.0, 2.0), (2.0, 2.0, 0.0), (2.0, 2.0, 2.0)], [], [(0, 1, 3, 2), (2, 3, 7, 6), (6, 7, 5, 4), (4, 5, 1, 0), (2, 6, 4, 0), (7, 3, 1, 5)])
_uv = me_cube_003.uv_layers.new(name='UVMap')
_uv.uv.foreach_set('vector', [1.0, 1.0, 0.0, 1.0, 0.0, 0.0, 1.0, 0.0, 1.0, 1.0, 1.192e-07, 1.0, 0.0, 1.788e-07, 1.0, 0.0, 1.0, 1.0, 0.0, 1.0, 0.0, 1.007e-07, 1.0, 0.0, 0.0, 1.0, 0.0, 0.0, 1.0, 0.0, 1.0, 1.0, 0.0, 1.0, 0.0, 0.0, 1.0, 0.0, 1.0, 1.0, 1.0, 0.0, 1.0, 1.0, 5.431e-08, 1.0, 0.0, 0.0])
me_cube_003.materials.append(mat_collisions)
me_cube_003.use_remesh_preserve_volume = False
me_cube_003.use_remesh_preserve_attributes = False
me_cube_003.use_mirror_vertex_groups = False
me_cube_003.update()
me_cube_002 = bpy.data.meshes.new('Cube.002')
me_cube_002.from_pydata([(0.0, 0.0, 0.0), (0.0, 0.0, 2.0), (0.0, 2.0, 0.0), (0.0, 2.0, 2.0), (2.0, 0.0, 0.0), (2.0, 0.0, 2.0), (2.0, 2.0, 0.0), (2.0, 2.0, 2.0)], [], [(0, 1, 3, 2), (2, 3, 7, 6), (6, 7, 5, 4), (4, 5, 1, 0), (2, 6, 4, 0), (7, 3, 1, 5)])
_uv = me_cube_002.uv_layers.new(name='UVMap')
_uv.uv.foreach_set('vector', [1.0, 1.0, 0.0, 1.0, 0.0, 0.0, 1.0, 0.0, 1.0, 1.0, 1.192e-07, 1.0, 0.0, 1.788e-07, 1.0, 0.0, 1.0, 1.0, 0.0, 1.0, 0.0, 1.007e-07, 1.0, 0.0, 0.0, 1.0, 0.0, 0.0, 1.0, 0.0, 1.0, 1.0, 0.0, 1.0, 0.0, 0.0, 1.0, 0.0, 1.0, 1.0, 1.0, 0.0, 1.0, 1.0, 5.431e-08, 1.0, 0.0, 0.0])
me_cube_002.materials.append(mat_collisions)
me_cube_002.use_remesh_preserve_volume = False
me_cube_002.use_remesh_preserve_attributes = False
me_cube_002.use_mirror_vertex_groups = False
me_cube_002.update()
me_plane = bpy.data.meshes.new('Plane')
me_plane.from_pydata([(0.0, 0.0, 1.0), (18.0, 4.0, 4.0), (10.0, 2.0, 4.0), (12.0, 0.0, 1.0), (8.0, 4.0, 4.0), (4.0, 0.0, 4.0), (6.0, 0.0, 1.0), (4.0, 0.0, 1.0), (6.0, 0.0, 2.0), (12.0, -2.0, 1.0), (12.0, -4.0, 4.0), (0.0, 4.0, 4.0), (18.0, -4.0, 1.0), (8.0, 2.0, 4.0), (2.0, 0.0, 2.0), (14.0, -2.0, 4.0), (24.0, -2.0, 4.0), (18.0, -4.0, 2.0), (24.0, -4.0, 4.0), (2.0, 4.0, 4.0), (20.0, -4.0, 2.0), (2.0, 2.0, 4.0), (4.0, 0.0, 2.0), (24.0, 0.0, 1.0), (28.0, 0.0, 1.0), (6.0, 0.0, 4.0), (30.0, 0.0, 4.0), (32.0, 0.0, 1.0), (2.0, -2.0, 1.0), (0.0, 0.0, 2.0), (34.0, 0.0, 2.0), (32.0, 0.0, 2.0), (14.0, -6.0, 1.0), (36.0, 0.0, 1.0), (12.0, 0.0, 2.0), (0.0, 0.0, 4.0), (22.0, -2.0, 4.0), (8.0, 0.0, 2.0), (10.0, 0.0, 2.0), (16.0, -4.0, 2.0), (14.0, -4.0, 2.0), (14.0, -4.0, 4.0), (26.0, 0.0, 2.0), (24.0, -4.0, 2.0), (22.0, -4.0, 2.0), (28.0, 0.0, 2.0), (36.0, 0.0, 2.0), (30.0, 0.0, 2.0), (34.0, 0.0, 4.0), (36.0, 0.0, 4.0), (4.0, -2.0, 1.0), (8.0, -4.0, 1.0), (14.0, -4.0, 1.0), (4.0, -8.0, 1.0), (0.0, -6.0, 1.0), (2.0, 0.0, 1.0), (10.0, -4.0, 1.0), (8.0, 0.0, 1.0), (10.0, 0.0, 1.0), (24.0, -2.0, 1.0), (34.0, -2.0, 1.0), (26.0, 0.0, 1.0), (26.0, -2.0, 1.0), (30.0, -2.0, 1.0), (32.0, -2.0, 1.0), (36.0, -2.0, 1.0), (30.0, 0.0, 1.0), (26.0, 0.0, 4.0), (34.0, 0.0, 1.0), (6.0, -6.0, 1.0), (14.0, -8.0, 1.0), (0.0, -2.0, 1.0), (22.0, -6.0, 1.0), (6.0, -2.0, 1.0), (8.0, -2.0, 1.0), (10.0, -2.0, 1.0), (0.0, -4.0, 1.0), (4.0, -4.0, 1.0), (2.0, -4.0, 1.0), (16.0, -6.0, 1.0), (6.0, -4.0, 1.0), (36.0, -12.0, 1.0), (18.0, -6.0, 1.0), (32.0, -6.0, 1.0), (32.0, -8.0, 1.0), (24.0, 0.0, 3.0), (16.0, -4.0, 1.0), (22.0, -12.0, 1.0), (32.0, -10.0, 1.0), (24.0, -6.0, 1.0), (20.0, -4.0, 1.0), (0.0, -10.0, 1.0), (22.0, -4.0, 1.0), (34.0, -4.0, 1.0), (32.0, -4.0, 1.0), (0.0, -454.0, 501.0), (36.0, -6.0, 1.0), (0.0, -456.0, 504.0), (0.0, -456.0, 503.0), (0.0, -454.0, 503.0), (0.0, -454.0, 504.0), (0.0, -454.0, 500.0), (0.0, -452.0, 500.0), (0.0, -452.0, 501.0), (8.0, -8.0, 1.0), (8.0, -10.0, 1.0), (10.0, -8.0, 1.0), (16.0, -8.0, 1.0), (6.0, -8.0, 1.0), (2.0, -6.0, 1.0), (4.0, -6.0, 1.0), (12.0, -8.0, 1.0), (8.0, -6.0, 1.0), (10.0, -6.0, 1.0), (12.0, -6.0, 1.0), (34.0, -10.0, 1.0), (34.0, -12.0, 1.0), (22.0, -8.0, 1.0), (20.0, -6.0, 1.0), (28.0, -8.0, 1.0), (2.0, -10.0, 1.0), (26.0, -6.0, 1.0), (28.0, -6.0, 1.0), (30.0, -6.0, 1.0), (16.0, -10.0, 1.0), (2.0, -12.0, 1.0), (8.0, -12.0, 1.0), (34.0, -6.0, 1.0), (6.0, -10.0, 1.0), (14.0, -10.0, 1.0), (16.0, -14.0, 1.0), (0.0, -8.0, 1.0), (2.0, -8.0, 1.0), (20.0, -10.0, 1.0), (12.0, -10.0, 1.0), (28.0, -10.0, 1.0), (0.0, -14.0, 1.0), (28.0, -12.0, 1.0), (18.0, -8.0, 1.0), (20.0, -8.0, 1.0), (32.0, -16.0, 1.0), (24.0, -8.0, 1.0), (26.0, -8.0, 1.0), (8.0, -16.0, 1.0), (30.0, -8.0, 1.0), (12.0, -12.0, 1.0), (24.0, -18.0, 1.0), (36.0, -8.0, 1.0), (34.0, -8.0, 1.0), (20.0, -12.0, 1.0), (4.0, -10.0, 1.0), (14.0, -14.0, 1.0), (22.0, -14.0, 1.0), (10.0, -10.0, 1.0), (34.0, -16.0, 1.0), (24.0, -14.0, 1.0), (24.0, -12.0, 1.0), (26.0, -16.0, 1.0), (18.0, -10.0, 1.0), (26.0, -12.0, 1.0), (22.0, -10.0, 1.0), (24.0, -10.0, 1.0), (26.0, -10.0, 1.0), (30.0, -12.0, 1.0), (30.0, -10.0, 1.0), (4.0, -14.0, 1.0), (36.0, -10.0, 1.0), (8.0, -14.0, 1.0), (12.0, -16.0, 1.0), (0.0, -12.0, 1.0), (4.0, -12.0, 1.0), (6.0, -12.0, 1.0), (10.0, -12.0, 1.0), (6.0, -14.0, 1.0), (14.0, -12.0, 1.0), (16.0, -12.0, 1.0), (18.0, -12.0, 1.0), (32.0, -14.0, 1.0), (36.0, -16.0, 1.0), (16.0, -18.0, 1.0), (6.0, -16.0, 1.0), (18.0, -16.0, 1.0), (32.0, -12.0, 1.0), (36.0, -14.0, 1.0), (2.0, -16.0, 1.0), (6.0, -18.0, 1.0), (22.0, -20.0, 1.0), (2.0, -14.0, 1.0), (10.0, -14.0, 1.0), (12.0, -14.0, 1.0), (24.0, -20.0, 1.0), (18.0, -14.0, 1.0), (20.0, -14.0, 1.0), (36.0, -18.0, 1.0), (26.0, -14.0, 1.0), (28.0, -14.0, 1.0), (30.0, -14.0, 1.0), (12.0, -18.0, 1.0), (4.0, -18.0, 1.0), (0.0, -18.0, 1.0), (34.0, -14.0, 1.0), (4.0, -20.0, 1.0), (0.0, -16.0, 1.0), (4.0, -16.0, 1.0), (12.0, -20.0, 1.0), (10.0, -16.0, 1.0), (20.0, -20.0, 1.0), (14.0, -16.0, 1.0), (16.0, -16.0, 1.0), (26.0, -20.0, 1.0), (20.0, -16.0, 1.0), (22.0, -16.0, 1.0), (24.0, -16.0, 1.0), (28.0, -18.0, 1.0), (28.0, -16.0, 1.0), (30.0, -16.0, 1.0), (10.0, -18.0, 1.0), (2.0, -20.0, 1.0), (28.0, -20.0, 1.0), (0.0, -20.0, 1.0), (10.0, -20.0, 1.0), (6.0, -20.0, 1.0), (8.0, -20.0, 1.0), (2.0, -18.0, 1.0), (14.0, -20.0, 1.0), (8.0, -18.0, 1.0), (16.0, -20.0, 1.0), (14.0, -18.0, 1.0), (18.0, -20.0, 1.0), (18.0, -18.0, 1.0), (20.0, -18.0, 1.0), (22.0, -18.0, 1.0), (32.0, -20.0, 1.0), (26.0, -18.0, 1.0), (30.0, -20.0, 1.0), (30.0, -18.0, 1.0), (36.0, -20.0, 1.0), (34.0, -20.0, 1.0), (32.0, -18.0, 1.0), (34.0, -18.0, 1.0), (28.0, -4.0, 1.0), (28.0, -2.0, 1.0), (30.0, -4.0, 1.0), (26.0, -4.0, 1.0), (36.0, -4.0, 1.0), (12.0, -4.0, 2.0), (22.0, 0.0, 4.0), (12.0, -4.0, 1.0), (24.0, 0.0, 2.0), (22.0, -4.0, 4.0), (24.0, -4.0, 1.0), (12.0, -2.0, 4.0), (14.0, 0.0, 4.0), (8.0, 0.0, 3.0), (20.0, -2.0, 4.0), (28.0, 4.0, 4.0), (32.0, 2.0, 4.0), (28.0, 0.0, 4.0), (32.0, 4.0, 4.0), (32.0, 0.0, 4.0), (2.0, 0.0, 3.0), (18.0, 2.0, 4.0), (8.0, 0.0, 4.0), (34.0, 2.0, 4.0), (12.0, 0.0, 4.0), (10.0, 0.0, 3.0), (14.0, 2.0, 4.0), (20.0, 4.0, 4.0), (2.0, 0.0, 4.0), (12.0, 4.0, 4.0), (16.0, 2.0, 4.0), (0.0, 2.0, 4.0), (16.0, 0.0, 4.0), (24.0, 4.0, 4.0), (18.0, 0.0, 4.0), (18.0, -2.0, 4.0), (20.0, 0.0, 4.0), (24.0, 2.0, 4.0), (16.0, -2.0, 4.0), (4.0, 4.0, 4.0), (4.0, 2.0, 4.0), (6.0, 2.0, 4.0), (6.0, 4.0, 4.0), (12.0, 2.0, 4.0), (10.0, 4.0, 4.0), (28.0, 2.0, 4.0), (14.0, 4.0, 4.0), (16.0, 4.0, 4.0), (20.0, 2.0, 4.0), (22.0, 2.0, 4.0), (22.0, 4.0, 4.0), (26.0, 2.0, 4.0), (26.0, 4.0, 4.0), (30.0, 2.0, 4.0), (30.0, 4.0, 4.0), (34.0, 4.0, 4.0), (36.0, 2.0, 4.0), (36.0, 4.0, 4.0), (20.0, -4.0, 4.0), (22.0, -4.0, 3.0), (18.0, -4.0, 4.0), (14.0, -4.0, 3.0), (26.0, 0.0, 3.0), (28.0, 0.0, 3.0), (24.0, -4.0, 3.0), (2.0, 0.0, 3.0), (0.0, 0.0, 3.0), (8.0, 0.0, 4.0), (6.0, 0.0, 3.0), (16.0, -4.0, 4.0), (30.0, 0.0, 3.0), (24.0, 0.0, 4.0), (10.0, 0.0, 4.0), (12.0, 0.0, 3.0), (32.0, 0.0, 3.0), (34.0, 0.0, 3.0), (4.0, 0.0, 3.0), (36.0, 0.0, 3.0), (0.0, 0.0, 3.0), (6.0, 0.0, 3.0), (2.0, 0.0, 4.0), (0.0, 0.0, 4.0), (12.0, 0.0, 3.0), (4.0, 0.0, 4.0), (4.0, 0.0, 3.0), (6.0, 0.0, 4.0), (26.0, 0.0, 3.0), (8.0, 0.0, 3.0), (24.0, 0.0, 3.0), (10.0, 0.0, 3.0), (12.0, 0.0, 4.0), (10.0, 0.0, 4.0), (26.0, 0.0, 4.0), (24.0, 0.0, 4.0), (30.0, 0.0, 3.0), (28.0, 0.0, 3.0), (28.0, 0.0, 4.0), (34.0, 0.0, 3.0), (32.0, 0.0, 3.0), (30.0, 0.0, 4.0), (34.0, 0.0, 4.0), (32.0, 0.0, 4.0), (36.0, 0.0, 3.0), (36.0, 0.0, 4.0), (12.0, -4.0, 3.0), (20.0, -4.0, 3.0), (18.0, -4.0, 3.0), (16.0, -4.0, 3.0)], [], [(0, 55, 14, 29), (55, 7, 22, 14), (7, 6, 8, 22), (6, 57, 37, 8), (57, 58, 38, 37), (58, 3, 34, 38), (247, 52, 40, 245), (52, 86, 39, 40), (86, 12, 17, 39), (12, 90, 20, 17), (90, 92, 44, 20), (92, 250, 43, 44), (23, 61, 42, 248), (61, 24, 45, 42), (24, 66, 47, 45), (66, 27, 31, 47), (27, 68, 30, 31), (68, 33, 46, 30), (29, 14, 305, 306), (14, 22, 316, 305), (22, 8, 308, 316), (8, 37, 253, 308), (37, 38, 265, 253), (38, 34, 313, 265), (245, 40, 301, 344), (40, 39, 347, 301), (39, 17, 346, 347), (17, 20, 345, 346), (20, 44, 299, 345), (44, 43, 304, 299), (248, 42, 302, 85), (42, 45, 303, 302), (45, 47, 310, 303), (47, 31, 314, 310), (31, 30, 315, 314), (30, 46, 317, 315), (71, 28, 55, 0), (28, 50, 7, 55), (50, 73, 6, 7), (73, 74, 57, 6), (74, 75, 58, 57), (75, 9, 3, 58), (59, 62, 61, 23), (62, 241, 24, 61), (241, 63, 66, 24), (63, 64, 27, 66), (64, 60, 68, 27), (60, 65, 33, 68), (76, 78, 28, 71), (78, 77, 50, 28), (77, 80, 73, 50), (80, 51, 74, 73), (51, 56, 75, 74), (56, 247, 9, 75), (54, 109, 78, 76), (109, 110, 77, 78), (110, 69, 80, 77), (69, 112, 51, 80), (112, 113, 56, 51), (113, 114, 247, 56), (114, 32, 52, 247), (32, 79, 86, 52), (79, 82, 12, 86), (82, 118, 90, 12), (118, 72, 92, 90), (72, 89, 250, 92), (89, 121, 243, 250), (121, 122, 240, 243), (122, 123, 242, 240), (123, 83, 94, 242), (83, 127, 93, 94), (127, 96, 244, 93), (97, 98, 99, 100), (95, 101, 102, 103), (131, 132, 109, 54), (132, 53, 110, 109), (53, 108, 69, 110), (108, 104, 112, 69), (104, 106, 113, 112), (106, 111, 114, 113), (111, 70, 32, 114), (70, 107, 79, 32), (107, 138, 82, 79), (138, 139, 118, 82), (139, 117, 72, 118), (117, 141, 89, 72), (141, 142, 121, 89), (142, 119, 122, 121), (119, 144, 123, 122), (144, 84, 83, 123), (84, 148, 127, 83), (148, 147, 96, 127), (91, 120, 132, 131), (120, 150, 53, 132), (150, 128, 108, 53), (128, 105, 104, 108), (105, 153, 106, 104), (153, 134, 111, 106), (134, 129, 70, 111), (129, 124, 107, 70), (124, 158, 138, 107), (158, 133, 139, 138), (133, 160, 117, 139), (160, 161, 141, 117), (161, 162, 142, 141), (162, 135, 119, 142), (135, 164, 144, 119), (164, 88, 84, 144), (88, 115, 148, 84), (115, 166, 147, 148), (169, 125, 120, 91), (125, 170, 150, 120), (170, 171, 128, 150), (171, 126, 105, 128), (126, 172, 153, 105), (172, 145, 134, 153), (145, 174, 129, 134), (174, 175, 124, 129), (175, 176, 158, 124), (176, 149, 133, 158), (149, 87, 160, 133), (87, 156, 161, 160), (156, 159, 162, 161), (159, 137, 135, 162), (137, 163, 164, 135), (163, 182, 88, 164), (182, 116, 115, 88), (116, 81, 166, 115), (136, 187, 125, 169), (187, 165, 170, 125), (165, 173, 171, 170), (173, 167, 126, 171), (167, 188, 172, 126), (188, 189, 145, 172), (189, 151, 174, 145), (151, 130, 175, 174), (130, 191, 176, 175), (191, 192, 149, 176), (192, 152, 87, 149), (152, 155, 156, 87), (155, 194, 159, 156), (194, 195, 137, 159), (195, 196, 163, 137), (196, 177, 182, 163), (177, 200, 116, 182), (200, 183, 81, 116), (202, 184, 187, 136), (184, 203, 165, 187), (203, 180, 173, 165), (180, 143, 167, 173), (143, 205, 188, 167), (205, 168, 189, 188), (168, 207, 151, 189), (207, 208, 130, 151), (208, 181, 191, 130), (181, 210, 192, 191), (210, 211, 152, 192), (211, 212, 155, 152), (212, 157, 194, 155), (157, 214, 195, 194), (214, 215, 196, 195), (215, 140, 177, 196), (140, 154, 200, 177), (154, 178, 183, 200), (199, 223, 184, 202), (223, 198, 203, 184), (198, 185, 180, 203), (185, 225, 143, 180), (225, 216, 205, 143), (216, 197, 168, 205), (197, 227, 207, 168), (227, 179, 208, 207), (179, 229, 181, 208), (229, 230, 210, 181), (230, 231, 211, 210), (231, 146, 212, 211), (146, 233, 157, 212), (233, 213, 214, 157), (213, 235, 215, 214), (235, 238, 140, 215), (238, 239, 154, 140), (239, 193, 178, 154), (219, 217, 223, 199), (217, 201, 198, 223), (201, 221, 185, 198), (221, 222, 225, 185), (222, 220, 216, 225), (220, 204, 197, 216), (204, 224, 227, 197), (224, 226, 179, 227), (226, 228, 229, 179), (228, 206, 230, 229), (206, 186, 231, 230), (186, 190, 146, 231), (190, 209, 233, 146), (209, 218, 213, 233), (218, 234, 235, 213), (234, 232, 238, 235), (232, 237, 239, 238), (237, 236, 193, 239), (250, 243, 62, 59), (243, 240, 241, 62), (240, 242, 63, 241), (242, 94, 64, 63), (94, 93, 60, 64), (93, 244, 65, 60), (251, 15, 252, 264), (10, 41, 15, 251), (36, 16, 311, 246), (249, 18, 16, 36), (41, 309, 278, 15), (309, 300, 275, 278), (300, 298, 254, 275), (298, 249, 36, 254), (246, 311, 277, 289), (311, 67, 291, 277), (67, 257, 285, 291), (257, 26, 293, 285), (26, 259, 256, 293), (259, 48, 263, 256), (48, 49, 296, 263), (264, 252, 266, 283), (312, 264, 283, 2), (307, 312, 2, 13), (25, 307, 13, 281), (5, 25, 281, 280), (268, 5, 280, 21), (35, 268, 21, 271), (252, 272, 270, 266), (272, 274, 261, 270), (274, 276, 288, 261), (276, 246, 289, 288), (15, 278, 272, 252), (278, 275, 274, 272), (275, 254, 276, 274), (254, 36, 246, 276), (271, 21, 19, 11), (21, 280, 279, 19), (280, 281, 282, 279), (281, 13, 4, 282), (13, 2, 284, 4), (2, 283, 269, 284), (283, 266, 286, 269), (266, 270, 287, 286), (270, 261, 1, 287), (261, 288, 267, 1), (288, 289, 290, 267), (289, 277, 273, 290), (277, 291, 292, 273), (291, 285, 255, 292), (285, 293, 294, 255), (293, 256, 258, 294), (256, 263, 295, 258), (263, 296, 297, 295), (318, 260, 320, 321), (260, 324, 323, 320), (324, 319, 325, 323), (319, 327, 262, 325), (327, 329, 331, 262), (329, 322, 330, 331), (328, 326, 332, 333), (326, 335, 336, 332), (335, 334, 339, 336), (334, 338, 341, 339), (338, 337, 340, 341), (337, 342, 343, 340), (344, 301, 41, 10), (301, 347, 309, 41), (347, 346, 300, 309), (346, 345, 298, 300), (345, 299, 249, 298), (299, 304, 18, 249)])
_uv = me_plane.uv_layers.new(name='UVMap')
_uv.uv.foreach_set('vector', [0.04688, 0.9121, 0.0625, 0.9121, 0.0625, 0.9209, 0.04688, 0.9209, 0.0625, 0.9033, 0.07812, 0.9033, 0.07812, 0.9121, 0.0625, 0.9121, 0.03125, 0.9121, 0.04688, 0.9121, 0.04688, 0.9209, 0.03125, 0.9209, 0.03125, 0.9121, 0.04688, 0.9121, 0.04688, 0.9209, 0.03125, 0.9209, 0.1094, 0.9121, 0.125, 0.9121, 0.125, 0.9209, 0.1094, 0.9209, 0.0625, 0.9121, 0.04688, 0.9121, 0.04688, 0.9209, 0.0625, 0.9209, 0.04688, 0.9121, 0.0625, 0.9121, 0.0625, 0.9209, 0.04688, 0.9209, 0.09375, 0.9121, 0.1094, 0.9121, 0.1094, 0.9209, 0.09375, 0.9209, 0.1094, 0.9121, 0.125, 0.9121, 0.125, 0.9209, 0.1094, 0.9209, 0.04688, 0.9121, 0.0625, 0.9121, 0.0625, 0.9209, 0.04688, 0.9209, 0.0625, 0.9033, 0.07812, 0.9033, 0.07812, 0.9121, 0.0625, 0.9121, 0.07812, 0.9033, 0.09375, 0.9033, 0.09375, 0.9121, 0.07812, 0.9121, 0.04688, 0.9121, 0.0625, 0.9121, 0.0625, 0.9209, 0.04688, 0.9209, 0.04688, 0.9121, 0.0625, 0.9121, 0.0625, 0.9209, 0.04688, 0.9209, 0.0625, 0.9121, 0.04688, 0.9121, 0.04688, 0.9209, 0.0625, 0.9209, 0.0625, 0.9121, 0.04688, 0.9121, 0.04688, 0.9209, 0.0625, 0.9209, 0.04688, 0.9121, 0.0625, 0.9121, 0.0625, 0.9209, 0.04688, 0.9209, 0.0625, 0.9121, 0.04688, 0.9121, 0.04688, 0.9209, 0.0625, 0.9209, 0.04688, 0.9121, 0.0625, 0.9121, 0.0625, 0.9209, 0.04688, 0.9209, 0.04688, 0.9121, 0.0625, 0.9121, 0.0625, 0.9209, 0.04688, 0.9209, 0.09375, 0.9121, 0.1094, 0.9121, 0.1094, 0.9209, 0.09375, 0.9209, 0.0625, 0.9121, 0.07812, 0.9121, 0.07812, 0.9209, 0.0625, 0.9209, 0.04688, 0.9121, 0.0625, 0.9121, 0.0625, 0.9209, 0.04688, 0.9209, 0.04688, 0.9121, 0.0625, 0.9121, 0.0625, 0.9209, 0.04688, 0.9209, 0.0625, 0.9121, 0.04688, 0.9121, 0.04688, 0.9209, 0.0625, 0.9209, 0.04688, 0.9121, 0.0625, 0.9121, 0.0625, 0.9209, 0.04688, 0.9209, 0.04688, 0.9121, 0.0625, 0.9121, 0.0625, 0.9209, 0.04688, 0.9209, 0.0625, 0.9033, 0.07812, 0.9033, 0.07812, 0.9121, 0.0625, 0.9121, 0.03125, 0.9121, 0.01562, 0.9121, 0.01562, 0.9209, 0.03125, 0.9209, 0.1094, 0.9121, 0.125, 0.9121, 0.125, 0.9209, 0.1094, 0.9209, 0.04688, 0.9121, 0.0625, 0.9121, 0.0625, 0.9209, 0.04688, 0.9209, 0.0625, 0.9121, 0.04688, 0.9121, 0.04688, 0.9209, 0.0625, 0.9209, 0.04688, 0.9121, 0.0625, 0.9121, 0.0625, 0.9209, 0.04688, 0.9209, 0.04688, 0.9121, 0.0625, 0.9121, 0.0625, 0.9209, 0.04688, 0.9209, 0.0625, 0.9121, 0.04688, 0.9121, 0.04688, 0.9209, 0.0625, 0.9209, 0.0625, 0.9121, 0.04688, 0.9121, 0.04688, 0.9209, 0.0625, 0.9209, 0.09375, 0.9492, 0.1094, 0.9492, 0.1094, 0.9619, 0.09375, 0.9619, 0.1094, 0.9492, 0.09375, 0.9492, 0.09375, 0.9619, 0.1094, 0.9619, 0.09375, 0.9492, 0.1094, 0.9492, 0.1094, 0.9619, 0.09375, 0.9619, 0.1094, 0.9492, 0.09375, 0.9492, 0.09375, 0.9619, 0.1094, 0.9619, 0.03125, 0.9492, 0.04688, 0.9492, 0.04688, 0.9619, 0.03125, 0.9619, 0.04688, 0.9492, 0.03125, 0.9492, 0.03125, 0.9619, 0.04688, 0.9619, 0.09375, 0.9492, 0.1094, 0.9492, 0.1094, 0.9619, 0.09375, 0.9619, 0.09375, 0.9492, 0.1094, 0.9492, 0.1094, 0.9619, 0.09375, 0.9619, 0.09375, 0.9492, 0.1094, 0.9492, 0.1094, 0.9619, 0.09375, 0.9619, 0.0625, 0.9492, 0.07812, 0.9492, 0.07812, 0.9365, 0.0625, 0.9365, 0.07812, 0.9492, 0.09375, 0.9492, 0.09375, 0.9365, 0.07812, 0.9365, 0.07812, 0.9492, 0.09375, 0.9492, 0.09375, 0.9365, 0.07812, 0.9365, 0.09375, 0.9492, 0.1094, 0.9492, 0.1094, 0.9619, 0.09375, 0.9619, 0.1094, 0.9492, 0.125, 0.9492, 0.125, 0.9619, 0.1094, 0.9619, 0.09375, 0.9492, 0.1094, 0.9492, 0.1094, 0.9619, 0.09375, 0.9619, 0.04688, 0.9365, 0.03125, 0.9365, 0.03125, 0.9492, 0.04688, 0.9492, 0.0625, 0.9365, 0.04688, 0.9365, 0.04688, 0.9492, 0.0625, 0.9492, 0.0, 0.9492, 0.01562, 0.9492, 0.01562, 0.9619, 0.0, 0.9619, 0.09375, 0.9492, 0.1094, 0.9492, 0.1094, 0.9619, 0.09375, 0.9619, 0.03125, 0.9492, 0.04688, 0.9492, 0.04688, 0.9619, 0.03125, 0.9619, 0.03125, 0.9365, 0.04688, 0.9365, 0.04688, 0.9492, 0.03125, 0.9492, 0.0, 0.9492, 0.01562, 0.9492, 0.01562, 0.9619, 0.0, 0.9619, 0.0, 0.9492, 0.01562, 0.9492, 0.01562, 0.9619, 0.0, 0.9619, 0.1094, 0.9492, 0.09375, 0.9492, 0.09375, 0.9619, 0.1094, 0.9619, 0.0625, 0.9238, 0.07812, 0.9238, 0.07812, 0.9365, 0.0625, 0.9365, 0.09375, 0.9492, 0.1094, 0.9492, 0.1094, 0.9619, 0.09375, 0.9619, 0.09375, 0.9492, 0.1094, 0.9492, 0.1094, 0.9619, 0.09375, 0.9619, 0.09375, 0.9492, 0.1094, 0.9492, 0.1094, 0.9619, 0.09375, 0.9619, 0.1094, 0.9492, 0.09375, 0.9492, 0.09375, 0.9619, 0.1094, 0.9619, 0.09375, 0.9492, 0.1094, 0.9492, 0.1094, 0.9619, 0.09375, 0.9619, 0.09375, 0.9492, 0.1094, 0.9492, 0.1094, 0.9619, 0.09375, 0.9619, 0.0625, 0.9492, 0.07812, 0.9492, 0.07812, 0.9365, 0.0625, 0.9365, 0.09375, 0.9492, 0.07812, 0.9492, 0.07812, 0.9365, 0.09375, 0.9365, 0.09375, 0.9365, 0.1094, 0.9365, 0.1094, 0.9492, 0.09375, 0.9492, 0.09375, 0.9365, 0.1094, 0.9365, 0.1094, 0.9492, 0.09375, 0.9492, 0.07812, 0.9492, 0.09375, 0.9492, 0.09375, 0.9619, 0.07812, 0.9619, 0.0, 0.9863, 0.01562, 0.9863, 0.01562, 1.0, 0.0, 1.0, 0.0, 0.9863, 0.01562, 0.9863, 0.01562, 1.0, 0.0, 1.0, 0.03125, 0.9365, 0.04688, 0.9365, 0.04688, 0.9492, 0.03125, 0.9492, 0.0625, 0.9365, 0.04688, 0.9365, 0.04688, 0.9492, 0.0625, 0.9492, 0.01562, 0.9619, 0.0, 0.9619, 0.0, 0.9492, 0.01562, 0.9492, 0.01562, 0.9619, 0.0, 0.9619, 0.0, 0.9492, 0.01562, 0.9492, 0.0625, 0.9492, 0.04688, 0.9492, 0.04688, 0.9619, 0.0625, 0.9619, 0.09375, 0.9492, 0.1094, 0.9492, 0.1094, 0.9619, 0.09375, 0.9619, 0.09375, 0.9492, 0.1094, 0.9492, 0.1094, 0.9619, 0.09375, 0.9619, 0.09375, 0.9492, 0.1094, 0.9492, 0.1094, 0.9619, 0.09375, 0.9619, 0.09375, 0.9492, 0.1094, 0.9492, 0.1094, 0.9619, 0.09375, 0.9619, 0.09375, 0.9492, 0.1094, 0.9492, 0.1094, 0.9619, 0.09375, 0.9619, 0.09375, 0.9365, 0.07812, 0.9365, 0.07812, 0.9238, 0.09375, 0.9238, 0.1094, 0.9492, 0.09375, 0.9492, 0.09375, 0.9619, 0.1094, 0.9619, 0.0625, 0.9492, 0.07812, 0.9492, 0.07812, 0.9365, 0.0625, 0.9365, 0.09375, 0.9365, 0.07812, 0.9365, 0.07812, 0.9492, 0.09375, 0.9492, 0.07812, 0.9365, 0.09375, 0.9365, 0.09375, 0.9492, 0.07812, 0.9492, 0.09375, 0.9365, 0.07812, 0.9365, 0.07812, 0.9492, 0.09375, 0.9492, 0.07812, 0.9365, 0.09375, 0.9365, 0.09375, 0.9492, 0.07812, 0.9492, 0.1094, 0.9365, 0.09375, 0.9365, 0.09375, 0.9492, 0.1094, 0.9492, 0.0, 0.9619, 0.01562, 0.9619, 0.01562, 0.9492, 0.0, 0.9492, 0.01562, 0.9619, 0.0, 0.9619, 0.0, 0.9492, 0.01562, 0.9492, 0.03125, 0.9365, 0.01562, 0.9365, 0.01562, 0.9492, 0.03125, 0.9492, 0.0, 0.9619, 0.01562, 0.9619, 0.01562, 0.9492, 0.0, 0.9492, 0.0625, 0.9492, 0.04688, 0.9492, 0.04688, 0.9619, 0.0625, 0.9619, 0.09375, 0.9492, 0.1094, 0.9492, 0.1094, 0.9619, 0.09375, 0.9619, 0.09375, 0.9492, 0.1094, 0.9492, 0.1094, 0.9619, 0.09375, 0.9619, 0.1094, 0.9365, 0.09375, 0.9365, 0.09375, 0.9238, 0.1094, 0.9238, 0.09375, 0.9492, 0.1094, 0.9492, 0.1094, 0.9619, 0.09375, 0.9619, 0.09375, 0.9492, 0.1094, 0.9492, 0.1094, 0.9619, 0.09375, 0.9619, 0.09375, 0.9492, 0.1094, 0.9492, 0.1094, 0.9619, 0.09375, 0.9619, 0.0625, 0.9365, 0.07812, 0.9365, 0.07812, 0.9238, 0.0625, 0.9238, 0.0625, 0.9619, 0.07812, 0.9619, 0.07812, 0.9492, 0.0625, 0.9492, 0.07812, 0.9619, 0.09375, 0.9619, 0.09375, 0.9492, 0.07812, 0.9492, 0.1094, 0.9365, 0.09375, 0.9365, 0.09375, 0.9492, 0.1094, 0.9492, 0.09375, 0.9365, 0.07812, 0.9365, 0.07812, 0.9492, 0.09375, 0.9492, 0.09375, 0.9619, 0.07812, 0.9619, 0.07812, 0.9492, 0.09375, 0.9492, 0.09375, 0.9619, 0.07812, 0.9619, 0.07812, 0.9492, 0.09375, 0.9492, 0.0, 0.9619, 0.01562, 0.9619, 0.01562, 0.9492, 0.0, 0.9492, 0.04688, 0.9619, 0.03125, 0.9619, 0.03125, 0.9492, 0.04688, 0.9492, 0.1094, 0.9492, 0.09375, 0.9492, 0.09375, 0.9619, 0.1094, 0.9619, 0.03125, 0.9619, 0.04688, 0.9619, 0.04688, 0.9492, 0.03125, 0.9492, 0.01562, 0.9619, 0.0, 0.9619, 0.0, 0.9492, 0.01562, 0.9492, 0.04688, 0.9365, 0.03125, 0.9365, 0.03125, 0.9492, 0.04688, 0.9492, 0.09375, 0.9492, 0.1094, 0.9492, 0.1094, 0.9619, 0.09375, 0.9619, 0.1094, 0.9492, 0.09375, 0.9492, 0.09375, 0.9619, 0.1094, 0.9619, 0.04688, 0.9238, 0.03125, 0.9238, 0.03125, 0.9365, 0.04688, 0.9365, 0.01562, 0.9238, 0.0, 0.9238, 0.0, 0.9365, 0.01562, 0.9365, 0.03125, 0.9365, 0.04688, 0.9365, 0.04688, 0.9492, 0.03125, 0.9492, 0.03125, 0.9365, 0.04688, 0.9365, 0.04688, 0.9492, 0.03125, 0.9492, 0.09375, 0.9492, 0.1094, 0.9492, 0.1094, 0.9619, 0.09375, 0.9619, 0.09375, 0.9492, 0.1094, 0.9492, 0.1094, 0.9619, 0.09375, 0.9619, 0.09375, 0.9492, 0.1094, 0.9492, 0.1094, 0.9619, 0.09375, 0.9619, 0.07812, 0.9619, 0.09375, 0.9619, 0.09375, 0.9492, 0.07812, 0.9492, 0.09375, 0.9492, 0.1094, 0.9492, 0.1094, 0.9619, 0.09375, 0.9619, 0.03125, 0.9492, 0.04688, 0.9492, 0.04688, 0.9619, 0.03125, 0.9619, 0.0625, 0.9492, 0.04688, 0.9492, 0.04688, 0.9619, 0.0625, 0.9619, 0.09375, 0.9238, 0.1094, 0.9238, 0.1094, 0.9365, 0.09375, 0.9365, 0.1094, 0.9492, 0.09375, 0.9492, 0.09375, 0.9619, 0.1094, 0.9619, 0.09375, 0.9492, 0.1094, 0.9492, 0.1094, 0.9619, 0.09375, 0.9619, 0.04688, 0.9492, 0.0625, 0.9492, 0.0625, 0.9619, 0.04688, 0.9619, 0.01562, 0.9619, 0.0, 0.9619, 0.0, 0.9492, 0.01562, 0.9492, 0.04688, 0.9492, 0.03125, 0.9492, 0.03125, 0.9619, 0.04688, 0.9619, 0.09375, 0.9492, 0.1094, 0.9492, 0.1094, 0.9619, 0.09375, 0.9619, 0.09375, 0.9492, 0.1094, 0.9492, 0.1094, 0.9619, 0.09375, 0.9619, 0.1094, 0.9492, 0.09375, 0.9492, 0.09375, 0.9619, 0.1094, 0.9619, 0.03125, 0.9365, 0.01562, 0.9365, 0.01562, 0.9492, 0.03125, 0.9492, 0.01562, 0.9619, 0.0, 0.9619, 0.0, 0.9492, 0.01562, 0.9492, 0.0625, 0.9492, 0.04688, 0.9492, 0.04688, 0.9619, 0.0625, 0.9619, 0.0625, 0.9238, 0.04688, 0.9238, 0.04688, 0.9365, 0.0625, 0.9365, 0.09375, 0.9492, 0.1094, 0.9492, 0.1094, 0.9619, 0.09375, 0.9619, 0.1094, 0.9492, 0.09375, 0.9492, 0.09375, 0.9619, 0.1094, 0.9619, 0.03125, 0.9492, 0.04688, 0.9492, 0.04688, 0.9619, 0.03125, 0.9619, 0.0, 0.9619, 0.01562, 0.9619, 0.01562, 0.9492, 0.0, 0.9492, 0.0625, 0.9492, 0.04688, 0.9492, 0.04688, 0.9619, 0.0625, 0.9619, 0.09375, 0.9492, 0.1094, 0.9492, 0.1094, 0.9619, 0.09375, 0.9619, 0.1094, 0.9492, 0.09375, 0.9492, 0.09375, 0.9619, 0.1094, 0.9619, 0.09375, 0.9492, 0.1094, 0.9492, 0.1094, 0.9619, 0.09375, 0.9619, 0.04688, 0.9492, 0.0625, 0.9492, 0.0625, 0.9619, 0.04688, 0.9619, 0.01562, 0.9492, 0.03125, 0.9492, 0.03125, 0.9619, 0.01562, 0.9619, 0.0625, 0.9492, 0.04688, 0.9492, 0.04688, 0.9619, 0.0625, 0.9619, 0.1094, 0.9492, 0.09375, 0.9492, 0.09375, 0.9619, 0.1094, 0.9619, 0.1094, 0.9492, 0.125, 0.9492, 0.125, 0.9619, 0.1094, 0.9619, 0.09375, 0.9492, 0.1094, 0.9492, 0.1094, 0.9619, 0.09375, 0.9619, 0.1094, 0.9492, 0.09375, 0.9492, 0.09375, 0.9619, 0.1094, 0.9619, 0.03125, 0.9365, 0.01562, 0.9365, 0.01562, 0.9492, 0.03125, 0.9492, 0.09375, 0.9492, 0.1094, 0.9492, 0.1094, 0.9619, 0.09375, 0.9619, 0.04688, 0.9492, 0.0625, 0.9492, 0.0625, 0.9619, 0.04688, 0.9619, 0.04688, 0.9492, 0.03125, 0.9492, 0.03125, 0.9619, 0.04688, 0.9619, 0.1094, 0.9492, 0.09375, 0.9492, 0.09375, 0.9619, 0.1094, 0.9619, 0.04688, 0.9492, 0.0625, 0.9492, 0.0625, 0.9619, 0.04688, 0.9619, 0.01562, 0.9619, 0.0, 0.9619, 0.0, 0.9492, 0.01562, 0.9492, 0.04688, 0.9365, 0.0625, 0.9365, 0.0625, 0.9492, 0.04688, 0.9492, 0.04688, 0.9365, 0.03125, 0.9365, 0.03125, 0.9492, 0.04688, 0.9492, 0.09375, 0.9492, 0.1094, 0.9492, 0.1094, 0.9619, 0.09375, 0.9619, 0.03125, 0.9492, 0.04688, 0.9492, 0.04688, 0.9619, 0.03125, 0.9619, 0.0, 0.9619, 0.01562, 0.9619, 0.01562, 0.9492, 0.0, 0.9492, 0.01562, 0.9619, 0.0, 0.9619, 0.0, 0.9492, 0.01562, 0.9492, 0.0625, 0.9492, 0.04688, 0.9492, 0.04688, 0.9619, 0.0625, 0.9619, 0.1094, 0.9492, 0.09375, 0.9492, 0.09375, 0.9619, 0.1094, 0.9619, 0.09375, 0.9492, 0.1094, 0.9492, 0.1094, 0.9619, 0.09375, 0.9619, 0.07812, 0.9365, 0.0625, 0.9365, 0.0625, 0.9238, 0.07812, 0.9238, 0.1094, 0.9492, 0.09375, 0.9492, 0.09375, 0.9619, 0.1094, 0.9619, 0.0625, 0.9365, 0.07812, 0.9365, 0.07812, 0.9238, 0.0625, 0.9238, 0.07812, 0.9238, 0.0625, 0.9238, 0.0625, 0.9365, 0.07812, 0.9365, 0.04688, 0.9492, 0.0625, 0.9492, 0.0625, 0.9619, 0.04688, 0.9619, 0.04688, 0.9365, 0.0625, 0.9365, 0.0625, 0.9492, 0.04688, 0.9492, 0.04688, 0.9365, 0.03125, 0.9365, 0.03125, 0.9492, 0.04688, 0.9492, 0.0625, 0.9365, 0.04688, 0.9365, 0.04688, 0.9492, 0.0625, 0.9492, 0.0, 0.9619, 0.01562, 0.9619, 0.01562, 0.9492, 0.0, 0.9492, 0.01562, 0.9619, 0.0, 0.9619, 0.0, 0.9492, 0.01562, 0.9492, 0.01562, 0.9619, 0.0, 0.9619, 0.0, 0.9492, 0.01562, 0.9492, 0.03125, 0.9365, 0.04688, 0.9365, 0.04688, 0.9492, 0.03125, 0.9492, 0.0625, 0.9365, 0.04688, 0.9365, 0.04688, 0.9492, 0.0625, 0.9492, 0.01562, 0.9619, 0.0, 0.9619, 0.0, 0.9492, 0.01562, 0.9492, 0.0625, 0.9492, 0.04688, 0.9492, 0.04688, 0.9619, 0.0625, 0.9619, 0.09375, 0.9492, 0.1094, 0.9492, 0.1094, 0.9619, 0.09375, 0.9619, 0.09375, 0.9492, 0.1094, 0.9492, 0.1094, 0.9619, 0.09375, 0.9619, 0.09375, 0.9492, 0.1094, 0.9492, 0.1094, 0.9619, 0.09375, 0.9619, 0.09375, 0.9492, 0.1094, 0.9492, 0.1094, 0.9619, 0.09375, 0.9619, 0.09375, 0.9492, 0.1094, 0.9492, 0.1094, 0.9619, 0.09375, 0.9619, 0.09375, 0.9492, 0.1094, 0.9492, 0.1094, 0.9619, 0.09375, 0.9619, 0.09375, 0.9492, 0.1094, 0.9492, 0.1094, 0.9619, 0.09375, 0.9619, 0.04688, 0.9492, 0.0625, 0.9492, 0.0625, 0.9619, 0.04688, 0.9619, 0.0, 0.9492, 0.01562, 0.9492, 0.01562, 0.9619, 0.0, 0.9619, 0.01562, 0.9619, 0.0, 0.9619, 0.0, 0.9492, 0.01562, 0.9492, 0.01562, 0.9619, 0.0, 0.9619, 0.0, 0.9492, 0.01562, 0.9492, 0.01562, 0.9619, 0.0, 0.9619, 0.0, 0.9492, 0.01562, 0.9492, 0.1094, 0.9492, 0.09375, 0.9492, 0.09375, 0.9619, 0.1094, 0.9619, 0.125, 0.9492, 0.1094, 0.9492, 0.1094, 0.9619, 0.125, 0.9619, 0.0625, 0.9492, 0.07812, 0.9492, 0.07812, 0.9619, 0.0625, 0.9619, 0.07812, 0.9492, 0.09375, 0.9492, 0.09375, 0.9365, 0.07812, 0.9365, 0.07812, 0.9365, 0.0625, 0.9365, 0.0625, 0.9492, 0.07812, 0.9492, 0.09375, 0.9492, 0.1094, 0.9492, 0.1094, 0.9619, 0.09375, 0.9619, 0.09375, 0.9873, 0.07812, 0.9873, 0.07812, 1.0, 0.09375, 1.0, 0.0625, 0.9873, 0.04688, 0.9873, 0.04688, 1.0, 0.0625, 1.0, 0.07812, 0.9873, 0.09375, 0.9873, 0.09375, 1.0, 0.07812, 1.0, 0.04688, 0.9873, 0.0625, 0.9873, 0.0625, 1.0, 0.04688, 1.0, 0.0625, 0.9873, 0.07812, 0.9873, 0.07812, 1.0, 0.0625, 1.0, 0.0625, 0.9873, 0.07812, 0.9873, 0.07812, 1.0, 0.0625, 1.0, 0.0625, 0.9873, 0.07812, 0.9873, 0.07812, 1.0, 0.0625, 1.0, 0.0625, 0.9873, 0.07812, 0.9873, 0.07812, 1.0, 0.0625, 1.0, 0.03125, 0.9873, 0.04688, 0.9873, 0.04688, 1.0, 0.03125, 1.0, 0.0625, 0.9873, 0.07812, 0.9873, 0.07812, 1.0, 0.0625, 1.0, 0.0625, 0.9873, 0.07812, 0.9873, 0.07812, 1.0, 0.0625, 1.0, 0.0625, 0.9873, 0.07812, 0.9873, 0.07812, 1.0, 0.0625, 1.0, 0.0625, 0.9873, 0.07812, 0.9873, 0.07812, 1.0, 0.0625, 1.0, 0.0625, 0.9873, 0.07812, 0.9873, 0.07812, 1.0, 0.0625, 1.0, 0.0625, 0.9873, 0.07812, 0.9873, 0.07812, 1.0, 0.0625, 1.0, 0.04688, 0.9873, 0.03125, 0.9873, 0.03125, 1.0, 0.04688, 1.0, 0.0625, 0.9873, 0.07812, 0.9873, 0.07812, 1.0, 0.0625, 1.0, 0.0625, 0.9873, 0.07812, 0.9873, 0.07812, 1.0, 0.0625, 1.0, 0.0625, 0.9873, 0.07812, 0.9873, 0.07812, 1.0, 0.0625, 1.0, 0.0625, 0.9873, 0.07812, 0.9873, 0.07812, 1.0, 0.0625, 1.0, 0.0625, 0.9873, 0.07812, 0.9873, 0.07812, 1.0, 0.0625, 1.0, 0.0625, 0.9873, 0.07812, 0.9873, 0.07812, 1.0, 0.0625, 1.0, 0.03125, 0.9873, 0.04688, 0.9873, 0.04688, 1.0, 0.03125, 1.0, 0.04688, 0.9873, 0.03125, 0.9873, 0.03125, 1.0, 0.04688, 1.0, 0.03125, 0.9873, 0.04688, 0.9873, 0.04688, 1.0, 0.03125, 1.0, 0.03125, 0.9873, 0.04688, 0.9873, 0.04688, 1.0, 0.03125, 1.0, 0.04688, 0.9873, 0.03125, 0.9873, 0.03125, 1.0, 0.04688, 1.0, 0.04688, 0.9873, 0.03125, 0.9873, 0.03125, 1.0, 0.04688, 1.0, 0.03125, 0.9873, 0.04688, 0.9873, 0.04688, 1.0, 0.03125, 1.0, 0.03125, 0.9873, 0.04688, 0.9873, 0.04688, 1.0, 0.03125, 1.0, 0.03125, 0.9873, 0.04688, 0.9873, 0.04688, 1.0, 0.03125, 1.0, 0.03125, 0.9873, 0.04688, 0.9873, 0.04688, 1.0, 0.03125, 1.0, 0.03125, 0.9873, 0.04688, 0.9873, 0.04688, 1.0, 0.03125, 1.0, 0.03125, 0.9873, 0.04688, 0.9873, 0.04688, 1.0, 0.03125, 1.0, 0.04688, 0.9873, 0.03125, 0.9873, 0.03125, 1.0, 0.04688, 1.0, 0.04688, 0.9873, 0.03125, 0.9873, 0.03125, 1.0, 0.04688, 1.0, 0.04688, 0.9873, 0.03125, 0.9873, 0.03125, 1.0, 0.04688, 1.0, 0.04688, 0.9873, 0.03125, 0.9873, 0.03125, 1.0, 0.04688, 1.0, 0.04688, 0.9873, 0.03125, 0.9873, 0.03125, 1.0, 0.04688, 1.0, 0.04688, 0.9873, 0.03125, 0.9873, 0.03125, 1.0, 0.04688, 1.0, 0.03125, 0.9873, 0.04688, 0.9873, 0.04688, 1.0, 0.03125, 1.0, 0.03125, 0.9873, 0.04688, 0.9873, 0.04688, 1.0, 0.03125, 1.0, 0.04688, 0.9873, 0.03125, 0.9873, 0.03125, 1.0, 0.04688, 1.0, 0.04688, 0.9873, 0.03125, 0.9873, 0.03125, 1.0, 0.04688, 1.0, 0.04688, 0.9873, 0.03125, 0.9873, 0.03125, 1.0, 0.04688, 1.0, 0.03125, 0.9873, 0.04688, 0.9873, 0.04688, 1.0, 0.03125, 1.0, 0.03125, 0.9873, 0.04688, 0.9873, 0.04688, 1.0, 0.03125, 1.0, 0.03125, 0.9873, 0.04688, 0.9873, 0.04688, 1.0, 0.03125, 1.0, 0.0625, 0.9121, 0.04688, 0.9121, 0.04688, 0.9209, 0.0625, 0.9209, 0.0625, 0.9121, 0.04688, 0.9121, 0.04688, 0.9209, 0.0625, 0.9209, 0.0625, 0.9121, 0.04688, 0.9121, 0.04688, 0.9209, 0.0625, 0.9209, 0.0625, 0.9121, 0.04688, 0.9121, 0.04688, 0.9209, 0.0625, 0.9209, 0.0625, 0.9121, 0.04688, 0.9121, 0.04688, 0.9209, 0.0625, 0.9209, 0.0625, 0.9121, 0.04688, 0.9121, 0.04688, 0.9209, 0.0625, 0.9209, 0.0625, 0.9121, 0.04688, 0.9121, 0.04688, 0.9209, 0.0625, 0.9209, 0.0625, 0.9121, 0.04688, 0.9121, 0.04688, 0.9209, 0.0625, 0.9209, 0.0625, 0.9121, 0.04688, 0.9121, 0.04688, 0.9209, 0.0625, 0.9209, 0.0625, 0.9121, 0.04688, 0.9121, 0.04688, 0.9209, 0.0625, 0.9209, 0.0625, 0.9121, 0.04688, 0.9121, 0.04688, 0.9209, 0.0625, 0.9209, 0.0625, 0.9121, 0.04688, 0.9121, 0.04688, 0.9209, 0.0625, 0.9209, 0.04688, 0.9121, 0.0625, 0.9121, 0.0625, 0.9209, 0.04688, 0.9209, 0.04688, 0.9121, 0.0625, 0.9121, 0.0625, 0.9209, 0.04688, 0.9209, 0.0625, 0.9121, 0.04688, 0.9121, 0.04688, 0.9209, 0.0625, 0.9209, 0.125, 0.9121, 0.1094, 0.9121, 0.1094, 0.9209, 0.125, 0.9209, 0.07812, 0.9121, 0.0625, 0.9121, 0.0625, 0.9209, 0.07812, 0.9209, 0.07812, 0.9033, 0.09375, 0.9033, 0.09375, 0.9121, 0.07812, 0.9121])
me_plane.materials.append(mat_tileatlas)
me_plane.use_remesh_preserve_volume = False
me_plane.use_remesh_preserve_attributes = False
me_plane.use_mirror_vertex_groups = False
me_plane.update()
me_cube_001 = bpy.data.meshes.new('Cube.001')
me_cube_001.from_pydata([(0.0, 0.0, 0.0), (0.0, 0.0, 2.0), (0.0, 2.0, 0.0), (0.0, 2.0, 2.0), (2.0, 0.0, 0.0), (2.0, 0.0, 2.0), (2.0, 2.0, 0.0), (2.0, 2.0, 2.0)], [], [(0, 1, 3, 2), (2, 3, 7, 6), (6, 7, 5, 4), (4, 5, 1, 0), (2, 6, 4, 0), (7, 3, 1, 5)])
_uv = me_cube_001.uv_layers.new(name='UVMap')
_uv.uv.foreach_set('vector', [1.0, 1.0, 0.0, 1.0, 0.0, 0.0, 1.0, 0.0, 1.0, 1.0, 1.192e-07, 1.0, 0.0, 1.788e-07, 1.0, 0.0, 1.0, 1.0, 0.0, 1.0, 0.0, 1.007e-07, 1.0, 0.0, 0.0, 1.0, 0.0, 0.0, 1.0, 0.0, 1.0, 1.0, 0.0, 1.0, 0.0, 0.0, 1.0, 0.0, 1.0, 1.0, 1.0, 0.0, 1.0, 1.0, 5.431e-08, 1.0, 0.0, 0.0])
me_cube_001.materials.append(mat_collisions)
me_cube_001.use_remesh_preserve_volume = False
me_cube_001.use_remesh_preserve_attributes = False
me_cube_001.use_mirror_vertex_groups = False
me_cube_001.update()

# ---- objects
ob_cube_023 = bpy.data.objects.new('Cube.023', me_cube_035)
ob_cube_018 = bpy.data.objects.new('Cube.018', me_cube_034)
ob_cube_026 = bpy.data.objects.new('Cube.026', me_cube_033)
ob_cube_028 = bpy.data.objects.new('Cube.028', me_cube_032)
ob_cube_025 = bpy.data.objects.new('Cube.025', me_cube_030)
ob_cube_024 = bpy.data.objects.new('Cube.024', me_cube_026)
ob_cube_029 = bpy.data.objects.new('Cube.029', me_cube_031)
ob_cube_027 = bpy.data.objects.new('Cube.027', me_cube_029)
ob_cube_021 = bpy.data.objects.new('Cube.021', me_cube_023)
ob_cube_019 = bpy.data.objects.new('Cube.019', me_cube_021)
ob_cube_017 = bpy.data.objects.new('Cube.017', me_cube_019)
ob_cube_016 = bpy.data.objects.new('Cube.016', me_cube_018)
ob_cube_015 = bpy.data.objects.new('Cube.015', me_cube_016)
ob_cube_014 = bpy.data.objects.new('Cube.014', me_cube_012)
ob_door_001 = bpy.data.objects.new('Door.001', me_cube_017)
ob_2_tiles = bpy.data.objects.new('2_TIles', me_plane_001)
ob_cube_013 = bpy.data.objects.new('Cube.013', me_cube_015)
ob_cube_012 = bpy.data.objects.new('Cube.012', me_cube_014)
ob_cube_011 = bpy.data.objects.new('Cube.011', me_cube_013)
ob_cube_010 = bpy.data.objects.new('Cube.010', me_cube_011)
ob_cube_009 = bpy.data.objects.new('Cube.009', me_cube_010)
ob_cube_008 = bpy.data.objects.new('Cube.008', me_cube_009)
ob_cube_007 = bpy.data.objects.new('Cube.007', me_cube_008)
ob_door = bpy.data.objects.new('Door', me_cube_007)
ob_cube_006 = bpy.data.objects.new('Cube.006', me_cube_006)
ob_cube_005 = bpy.data.objects.new('Cube.005', me_cube_005)
ob_cube_004 = bpy.data.objects.new('Cube.004', me_cube_004)
ob_cube_000 = bpy.data.objects.new('Cube.000', me_cube_000)
ob_cube_003 = bpy.data.objects.new('Cube.003', me_cube_003)
ob_cube_002 = bpy.data.objects.new('Cube.002', me_cube_002)
ob_1_tiles = bpy.data.objects.new('1 Tiles', me_plane)
ob_cube_001 = bpy.data.objects.new('Cube.001', me_cube_001)
ob_camera = bpy.data.objects.new('Camera', cam_camera)

# ---- transforms, parenting, visibility, modifiers, constraints
ob_cube_023.location = (7.0, -7.0, 1.0)
ob_cube_023.scale = (1.0, 1.0, 0.5)
ob_cube_023.lineart.crease_threshold = 0.0
ob_cube_018.location = (7.0, -5.0, 1.0)
ob_cube_018.scale = (1.0, 1.0, 0.5)
ob_cube_018.lineart.crease_threshold = 0.0
ob_cube_026.location = (7.0, -5.0, 1.0)
ob_cube_026.rotation_euler = (0.0, 0.0, 1.571)
ob_cube_026.scale = (1.0, 1.0, 0.5)
ob_cube_026.lineart.crease_threshold = 0.0
ob_cube_028.location = (5.0, -5.0, 1.0)
ob_cube_028.rotation_euler = (0.0, 0.0, 1.571)
ob_cube_028.scale = (1.0, 1.0, 0.5)
ob_cube_028.lineart.crease_threshold = 0.0
ob_cube_025.location = (3.0, -3.0, 1.0)
ob_cube_025.scale = (4.0, 0.5, 0.5)
ob_cube_025.lineart.crease_threshold = 0.0
ob_cube_024.location = (1.0, -7.0, 1.0)
ob_cube_024.scale = (1.0, 2.0, 0.5)
ob_cube_024.lineart.crease_threshold = 0.0
ob_cube_029.location = (5.0, -9.0, 1.0)
ob_cube_029.rotation_euler = (0.0, 0.0, 1.571)
ob_cube_029.scale = (1.0, 1.0, 0.5)
ob_cube_029.lineart.crease_threshold = 0.0
ob_cube_027.location = (3.0, -9.0, 1.0)
ob_cube_027.rotation_euler = (0.0, 0.0, 1.571)
ob_cube_027.scale = (1.0, 1.0, 0.5)
ob_cube_027.lineart.crease_threshold = 0.0
ob_cube_021.location = (5.0, -5.0, 1.0)
ob_cube_021.rotation_euler = (0.0, 0.0, 3.142)
ob_cube_021.scale = (1.0, 1.0, 0.5)
ob_cube_021.lineart.crease_threshold = 0.0
ob_cube_019.location = (9.0, -7.0, 1.0)
ob_cube_019.scale = (1.0, 2.0, 0.5)
ob_cube_019.lineart.crease_threshold = 0.0
ob_cube_017.location = (14.0, 7.0, 1.0)
ob_cube_017.scale = (1.0, 1.0, 1.25)
ob_cube_017.hide_viewport = True
ob_cube_017.lineart.crease_threshold = 0.0
ob_cube_016.location = (10.0, 7.0, 1.0)
ob_cube_016.scale = (1.0, 1.0, 0.6)
ob_cube_016.hide_viewport = True
ob_cube_016.lineart.crease_threshold = 0.0
ob_cube_015.location = (7.0, 2.0, -1.0)
ob_cube_015.scale = (21.0, 10.5, 4.0)
ob_cube_015.hide_viewport = True
ob_cube_015.lineart.crease_threshold = 0.0
ob_cube_014.location = (-1.0, -11.0, -1.0)
ob_cube_014.scale = (10.0, 6.0, 4.0)
ob_cube_014.hide_viewport = True
ob_cube_014.lineart.crease_threshold = 0.0
ob_door_001.location = (15.0, 2.5, 1.0)
ob_door_001.scale = (2.0, 1.0, 1.0)
ob_door_001.hide_viewport = True
ob_door_001.lineart.crease_threshold = 0.0
ob_2_tiles.location = (0.0, 0.0, 0.0)
ob_2_tiles.scale = (0.5, 0.5, 1.0)
ob_2_tiles.hide_viewport = True
ob_2_tiles.show_in_front = True
ob_2_tiles.lineart.crease_threshold = 0.0
ob_cube_013.location = (18.0, -10.0, -1.0)
ob_cube_013.scale = (0.5, 5.5, 0.5)
ob_cube_013.lineart.crease_threshold = 0.0
ob_cube_012.location = (0.0, -11.0, -1.0)
ob_cube_012.scale = (9.5, 0.5, 0.5)
ob_cube_012.lineart.crease_threshold = 0.0
ob_cube_011.location = (7.0, 2.0, -1.0)
ob_cube_011.scale = (21.0, 0.5, 0.5)
ob_cube_011.hide_viewport = True
ob_cube_011.lineart.crease_threshold = 0.0
ob_cube_010.location = (8.0, 22.0, -1.0)
ob_cube_010.scale = (20.0, 0.5, 0.5)
ob_cube_010.hide_viewport = True
ob_cube_010.lineart.crease_threshold = 0.0
ob_cube_009.location = (48.0, 3.0, -1.0)
ob_cube_009.scale = (0.5, 10.0, 0.5)
ob_cube_009.hide_viewport = True
ob_cube_009.lineart.crease_threshold = 0.0
ob_cube_008.location = (7.0, 3.0, -1.0)
ob_cube_008.scale = (0.5, 10.0, 0.5)
ob_cube_008.hide_viewport = True
ob_cube_008.lineart.crease_threshold = 0.0
ob_cube_007.location = (8.0, 3.0, 0.0)
ob_cube_007.scale = (20.0, 9.5, 0.25)
ob_cube_007.hide_viewport = True
ob_cube_007.lineart.crease_threshold = 0.0
ob_door.location = (15.0, -0.5, 1.0)
ob_door.scale = (2.0, 1.0, 1.0)
ob_door.hide_viewport = True
ob_door.lineart.crease_threshold = 0.0
ob_cube_006.location = (6.0, -2.0, -1.0)
ob_cube_006.scale = (3.0, 1.0, 0.5)
ob_cube_006.lineart.crease_threshold = 0.0
ob_cube_005.location = (12.0, 0.0, -1.0)
ob_cube_005.scale = (3.0, 0.5, 0.5)
ob_cube_005.lineart.crease_threshold = 0.0
ob_cube_004.location = (12.0, -10.0, 0.0)
ob_cube_004.scale = (3.0, 5.0, 0.5)
ob_cube_004.lineart.crease_threshold = 0.0
ob_cube_000.location = (6.0, -10.0, 0.0)
ob_cube_000.scale = (3.0, 4.0, 0.5)
ob_cube_000.lineart.crease_threshold = 0.0
ob_cube_003.location = (-1.0, -11.0, -1.0)
ob_cube_003.scale = (0.5, 5.5, 0.5)
ob_cube_003.lineart.crease_threshold = 0.0
ob_cube_002.location = (-1.0, 0.0, -1.0)
ob_cube_002.scale = (3.5, 0.5, 0.5)
ob_cube_002.lineart.crease_threshold = 0.0
ob_1_tiles.location = (0.0, 0.0, 0.0)
ob_1_tiles.scale = (0.5, 0.5, 1.0)
ob_1_tiles.hide_viewport = True
ob_1_tiles.show_in_front = True
ob_1_tiles.lineart.crease_threshold = 0.0
ob_cube_001.location = (0.0, -10.0, 0.0)
ob_cube_001.scale = (3.0, 5.0, 0.5)
ob_cube_001.lineart.crease_threshold = 0.0
ob_camera.location = (0.0, -25.0, 18.0)
ob_camera.rotation_euler = (0.9268, 0.0, 0.0)
ob_camera.lock_rotations_4d = False
ob_camera.empty_display_type = 'ARROWS'
ob_camera.color = (0.0, 0.0, 0.0, 0.0)
ob_camera.display_type = 'WIRE'
ob_camera.lineart.crease_threshold = 0.0

# ---- collection membership
col_collection_1.objects.link(ob_cube_023)
col_collection_1.objects.link(ob_cube_018)
col_collection_1.objects.link(ob_cube_026)
col_collection_1.objects.link(ob_cube_028)
col_collection_1.objects.link(ob_cube_025)
col_collection_1.objects.link(ob_cube_024)
col_collection_1.objects.link(ob_cube_029)
col_collection_1.objects.link(ob_cube_027)
col_collection_1.objects.link(ob_cube_021)
col_collection_1.objects.link(ob_cube_019)
col_collection_1.objects.link(ob_cube_017)
col_collection_1.objects.link(ob_cube_016)
col_collection_1.objects.link(ob_cube_015)
col_collection_1.objects.link(ob_cube_014)
col_collection_1.objects.link(ob_door_001)
col_collection_1.objects.link(ob_2_tiles)
col_collection_1.objects.link(ob_cube_013)
col_collection_1.objects.link(ob_cube_012)
col_collection_1.objects.link(ob_cube_011)
col_collection_1.objects.link(ob_cube_010)
col_collection_1.objects.link(ob_cube_009)
col_collection_1.objects.link(ob_cube_008)
col_collection_1.objects.link(ob_cube_007)
col_collection_1.objects.link(ob_door)
col_collection_1.objects.link(ob_cube_006)
col_collection_1.objects.link(ob_cube_005)
col_collection_1.objects.link(ob_cube_004)
col_collection_1.objects.link(ob_cube_000)
col_collection_1.objects.link(ob_cube_003)
col_collection_1.objects.link(ob_cube_002)
col_collection_1.objects.link(ob_1_tiles)
col_collection_1.objects.link(ob_cube_001)
col_collection_1.objects.link(ob_camera)

# ---- scene / render settings (as saved in the file)
scene.camera = ob_camera
scene.frame_start = 1; scene.frame_end = 250; scene.frame_set(0)
scene.render.engine = 'BLENDER_EEVEE_NEXT'
scene.render.resolution_percentage = 50
scene.render.dither_intensity = 0.0
scene.cycles.use_denoising = False
scene.cycles.samples = 128
scene.cycles.sampling_pattern = 'TABULATED_SOBOL'
scene.cycles.use_adaptive_sampling = False
scene.cycles.use_light_tree = False
scene.cycles.blur_glossy = 0.0
scene.cycles.sample_clamp_indirect = 0.0
scene.view_settings.view_transform = 'Standard'
bpy.context.view_layer.update()

# ---- added for rendering (the .blend has no usable light): sun
light_auto_sun = bpy.data.lights.new('AutoSun', 'SUN')
light_auto_sun.energy = 3.0
light_auto_sun.angle = 0.0523599
ob_auto_sun = bpy.data.objects.new('AutoSun', light_auto_sun)
scene.collection.objects.link(ob_auto_sun)
ob_auto_sun.rotation_euler = (0.872665, 0.174533, 0.523599)
bpy.context.view_layer.update()

